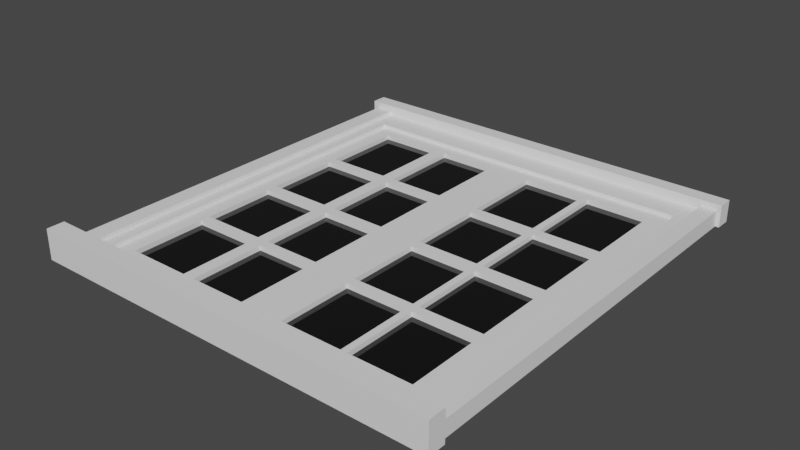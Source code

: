 # Source: Variation1.blend  (saved by Blender 2.82.7; exported with 4.5.12 LTS)
import bpy
from mathutils import Matrix  # noqa: F401  (used for matrix-valued properties, if any)

bpy.ops.wm.read_factory_settings(use_empty=True)
scene = bpy.context.scene
scene.name = 'Scene'

# ---- collections
col_collection = bpy.data.collections.new('Collection'); scene.collection.children.link(col_collection)

# ---- materials (node trees are filled in below, after node groups)
mat_frame = bpy.data.materials.new('Frame')
mat_frame.use_transparent_shadow = False
mat_glass = bpy.data.materials.new('Glass')
mat_glass.use_transparent_shadow = False

# ---- material node trees
mat_frame.use_nodes = True; mat_frame.node_tree.nodes.clear()
_N = mat_frame.node_tree.nodes; _L = mat_frame.node_tree.links
n0 = _N.new('ShaderNodeOutputMaterial'); n0.name = 'Material Output'; n0.location = (300, 300)
n1 = _N.new('ShaderNodeBsdfPrincipled'); n1.name = 'Principled BSDF'; n1.location = (10, 300)
n1.distribution = 'GGX'
n1.subsurface_method = 'BURLEY'
n1.inputs[0].default_value = (0.855, 0.855, 0.855, 1.0)
n1.inputs[3].default_value = 1.45
n1.inputs[27].default_value = (0.0, 0.0, 0.0, 1.0)
n1.inputs[28].default_value = 1.0
_L.new(n1.outputs[0], n0.inputs[0])
n0.is_active_output = True
mat_glass.use_nodes = True; mat_glass.node_tree.nodes.clear()
_N = mat_glass.node_tree.nodes; _L = mat_glass.node_tree.links
n0 = _N.new('ShaderNodeOutputMaterial'); n0.name = 'Material Output'; n0.location = (300, 300)
n1 = _N.new('ShaderNodeBsdfPrincipled'); n1.name = 'Principled BSDF'; n1.location = (10, 300)
n1.distribution = 'GGX'
n1.subsurface_method = 'BURLEY'
n1.inputs[0].default_value = (0.005605, 0.005605, 0.005605, 1.0)
n1.inputs[2].default_value = 0.0
n1.inputs[3].default_value = 1.45
n1.inputs[13].default_value = 0.5333
n1.inputs[27].default_value = (0.0, 0.0, 0.0, 1.0)
n1.inputs[28].default_value = 1.0
_L.new(n1.outputs[0], n0.inputs[0])
n0.is_active_output = True

# ---- world
world_world = bpy.data.worlds.new('World'); scene.world = world_world
world_world.use_nodes = True; world_world.node_tree.nodes.clear()
_N = world_world.node_tree.nodes; _L = world_world.node_tree.links
n0 = _N.new('ShaderNodeOutputWorld'); n0.name = 'World Output'; n0.location = (300, 300)
n1 = _N.new('ShaderNodeBackground'); n1.name = 'Background'; n1.location = (10, 300)
n1.inputs[0].default_value = (0.05088, 0.05088, 0.05088, 1.0)
_L.new(n1.outputs[0], n0.inputs[0])
n0.is_active_output = True
world_world.color = (0.05088, 0.05088, 0.05088)
world_world.use_sun_shadow = False
world_world.sun_shadow_jitter_overblur = 0.0

# ---- meshes
me_cube_001 = bpy.data.meshes.new('Cube.001')
me_cube_001.from_pydata([(-1.0, -1.0, 0.5948), (-1.0, -1.0, 1.0), (-1.0, 1.0, 0.5948), (-1.0, 1.0, 1.0), (1.0, -1.0, 0.5948), (1.0, -1.0, 1.0), (1.0, 1.0, 0.5948), (1.0, 1.0, 1.0), (-0.968, 1.0, 0.5948), (-0.968, 1.0, 1.0), (-0.968, -1.0, 0.5948), (-0.968, -1.0, 1.0), (-0.8827, 1.0, 1.0), (-0.8827, -1.0, 0.5948), (-0.8827, 1.0, 0.5948), (-0.8827, -1.0, 1.0), (-0.8188, 1.0, 1.0), (-0.8188, -1.0, 0.5948), (-0.8188, 1.0, 0.5948), (-0.8188, -1.0, 1.0), (-0.7371, 1.0, 1.0), (-0.7371, -1.0, 0.5948), (-0.7371, 1.0, 0.5948), (-0.7371, -1.0, 1.0), (-0.4309, 1.0, 1.0), (-0.4309, -1.0, 0.5948), (-0.4309, 1.0, 0.5948), (-0.4309, -1.0, 1.0), (-0.3704, 1.0, 1.0), (-0.3704, -1.0, 0.5948), (-0.3704, 1.0, 0.5948), (-0.3704, -1.0, 1.0), (-0.09351, 1.0, 1.0), (-0.09351, -1.0, 0.5948), (-0.09351, 1.0, 0.5948), (-0.09351, -1.0, 1.0), (0.1195, 1.0, 1.0), (0.1195, -1.0, 0.5948), (0.1195, 1.0, 0.5948), (0.1195, -1.0, 1.0), (0.4177, 1.0, 1.0), (0.4177, -1.0, 0.5948), (0.4177, 1.0, 0.5948), (0.4177, -1.0, 1.0), (0.4497, 1.0, 1.0), (0.4497, -1.0, 0.5948), (0.4497, 1.0, 0.5948), (0.4497, -1.0, 1.0), (0.7499, 1.0, 1.0), (0.7499, -1.0, 0.5948), (0.7499, 1.0, 0.5948), (0.7499, -1.0, 1.0), (0.8463, 1.0, 1.0), (0.8463, -1.0, 0.5948), (0.8463, 1.0, 0.5948), (0.8463, -1.0, 1.0), (0.9817, 1.0, 1.0), (0.9817, -1.0, 0.5948), (0.9817, 1.0, 0.5948), (0.9817, -1.0, 1.0), (-1.0, 0.9298, 0.5948), (-1.0, 0.9298, 1.0), (1.0, 0.9298, 0.5948), (1.0, 0.9298, 1.0), (-0.968, 0.9298, 0.5948), (-0.8827, 0.9298, 0.5948), (-0.8188, 0.9298, 0.5948), (-0.7371, 0.9298, 0.5948), (-0.4309, 0.9298, 0.5948), (-0.3704, 0.9298, 0.5948), (-0.09351, 0.9298, 0.5948), (0.1195, 0.9298, 0.5948), (0.4177, 0.9298, 0.5948), (0.4497, 0.9298, 0.5948), (0.7499, 0.9298, 0.5948), (0.8463, 0.9298, 0.5948), (0.9817, 0.9298, 0.5948), (-0.968, 0.8763, 0.5948), (-0.8827, 0.8763, 0.5948), (-0.8188, 0.8763, 0.5948), (-0.7371, 0.8763, 0.5948), (-0.4309, 0.8763, 0.5948), (-0.3704, 0.8763, 0.5948), (-0.09351, 0.8763, 0.5948), (0.1195, 0.8763, 0.5948), (0.4177, 0.8763, 0.5948), (0.4497, 0.8763, 0.5948), (0.7499, 0.8763, 0.5948), (0.8463, 0.8763, 0.5948), (0.9817, 0.8763, 0.5948), (-0.968, 0.8062, 0.5948), (-0.8827, 0.8062, 0.5948), (-0.8188, 0.8062, 1.0), (-0.8188, 0.8062, 0.5948), (-0.7371, 0.8062, 1.0), (-0.7371, 0.8062, 0.5948), (-0.4309, 0.8062, 1.0), (-0.4309, 0.8062, 0.5948), (-0.3704, 0.8062, 1.0), (-0.3704, 0.8062, 0.5948), (-0.09351, 0.8062, 1.0), (-0.09351, 0.8062, 0.5948), (0.1195, 0.8062, 1.0), (0.1195, 0.8062, 0.5948), (0.4177, 0.8062, 1.0), (0.4177, 0.8062, 0.5948), (0.4497, 0.8062, 1.0), (0.4497, 0.8062, 0.5948), (0.7499, 0.8062, 1.0), (0.7499, 0.8062, 0.5948), (0.8463, 0.8062, 1.0), (0.8463, 0.8062, 0.5948), (0.9817, 0.8062, 0.5948), (-0.968, 0.7429, 0.5948), (-0.8827, 0.7429, 0.5948), (-0.8188, 0.7429, 1.0), (-0.8188, 0.7429, 0.5948), (-0.7371, 0.7429, 1.0), (-0.7371, 0.7429, 0.5948), (-0.4309, 0.7429, 1.0), (-0.4309, 0.7429, 0.5948), (-0.3704, 0.7429, 1.0), (-0.3704, 0.7429, 0.5948), (-0.09351, 0.7429, 1.0), (-0.09351, 0.7429, 0.5948), (0.1195, 0.7429, 1.0), (0.1195, 0.7429, 0.5948), (0.4177, 0.7429, 1.0), (0.4177, 0.7429, 0.5948), (0.4497, 0.7429, 1.0), (0.4497, 0.7429, 0.5948), (0.7499, 0.7429, 1.0), (0.7499, 0.7429, 0.5948), (0.8463, 0.7429, 1.0), (0.8463, 0.7429, 0.5948), (0.9817, 0.7429, 0.5948), (-0.968, 0.369, 0.5948), (-0.8827, 0.369, 0.5948), (-0.8188, 0.369, 1.0), (-0.8188, 0.369, 0.5948), (-0.7371, 0.369, 1.0), (-0.7371, 0.369, 0.5948), (-0.4309, 0.369, 1.0), (-0.4309, 0.369, 0.5948), (-0.3704, 0.369, 1.0), (-0.3704, 0.369, 0.5948), (-0.09351, 0.369, 1.0), (-0.09351, 0.369, 0.5948), (0.1195, 0.369, 1.0), (0.1195, 0.369, 0.5948), (0.4177, 0.369, 1.0), (0.4177, 0.369, 0.5948), (0.4497, 0.369, 1.0), (0.4497, 0.369, 0.5948), (0.7499, 0.369, 1.0), (0.7499, 0.369, 0.5948), (0.8463, 0.369, 1.0), (0.8463, 0.369, 0.5948), (0.9817, 0.369, 0.5948), (-0.968, 0.3256, 0.5948), (-0.8827, 0.3256, 0.5948), (-0.8188, 0.3256, 1.0), (-0.8188, 0.3256, 0.5948), (-0.7371, 0.3256, 1.0), (-0.7371, 0.3256, 0.5948), (-0.4309, 0.3256, 1.0), (-0.4309, 0.3256, 0.5948), (-0.3704, 0.3256, 1.0), (-0.3704, 0.3256, 0.5948), (-0.09351, 0.3256, 1.0), (-0.09351, 0.3256, 0.5948), (0.1195, 0.3256, 1.0), (0.1195, 0.3256, 0.5948), (0.4177, 0.3256, 1.0), (0.4177, 0.3256, 0.5948), (0.4497, 0.3256, 1.0), (0.4497, 0.3256, 0.5948), (0.7499, 0.3256, 1.0), (0.7499, 0.3256, 0.5948), (0.8463, 0.3256, 1.0), (0.8463, 0.3256, 0.5948), (0.9817, 0.3256, 0.5948), (-0.968, -0.01416, 0.5948), (-0.8827, -0.01416, 0.5948), (-0.8188, -0.01416, 1.0), (-0.8188, -0.01416, 0.5948), (-0.7371, -0.01416, 1.0), (-0.7371, -0.01416, 0.5948), (-0.4309, -0.01416, 1.0), (-0.4309, -0.01416, 0.5948), (-0.3704, -0.01416, 1.0), (-0.3704, -0.01416, 0.5948), (-0.09351, -0.01416, 1.0), (-0.09351, -0.01416, 0.5948), (0.1195, -0.01416, 1.0), (0.1195, -0.01416, 0.5948), (0.4177, -0.01416, 1.0), (0.4177, -0.01416, 0.5948), (0.4497, -0.01416, 1.0), (0.4497, -0.01416, 0.5948), (0.7499, -0.01416, 1.0), (0.7499, -0.01416, 0.5948), (0.8463, -0.01416, 1.0), (0.8463, -0.01416, 0.5948), (0.9817, -0.01416, 0.5948), (-0.968, -0.06412, 0.5948), (-0.8827, -0.06412, 0.5948), (-0.8188, -0.06412, 1.0), (-0.8188, -0.06412, 0.5948), (-0.7371, -0.06412, 1.0), (-0.7371, -0.06412, 0.5948), (-0.4309, -0.06412, 1.0), (-0.4309, -0.06412, 0.5948), (-0.3704, -0.06412, 1.0), (-0.3704, -0.06412, 0.5948), (-0.09351, -0.06412, 1.0), (-0.09351, -0.06412, 0.5948), (0.1195, -0.06412, 1.0), (0.1195, -0.06412, 0.5948), (0.4177, -0.06412, 1.0), (0.4177, -0.06412, 0.5948), (0.4497, -0.06412, 1.0), (0.4497, -0.06412, 0.5948), (0.7499, -0.06412, 1.0), (0.7499, -0.06412, 0.5948), (0.8463, -0.06412, 1.0), (0.8463, -0.06412, 0.5948), (0.9817, -0.06412, 0.5948), (-0.968, -0.3993, 0.5948), (-0.8827, -0.3993, 0.5948), (-0.8188, -0.3993, 1.0), (-0.8188, -0.3993, 0.5948), (-0.7371, -0.3993, 1.0), (-0.7371, -0.3993, 0.5948), (-0.4309, -0.3993, 1.0), (-0.4309, -0.3993, 0.5948), (-0.3704, -0.3993, 1.0), (-0.3704, -0.3993, 0.5948), (-0.09351, -0.3993, 1.0), (-0.09351, -0.3993, 0.5948), (0.1195, -0.3993, 1.0), (0.1195, -0.3993, 0.5948), (0.4177, -0.3993, 1.0), (0.4177, -0.3993, 0.5948), (0.4497, -0.3993, 1.0), (0.4497, -0.3993, 0.5948), (0.7499, -0.3993, 1.0), (0.7499, -0.3993, 0.5948), (0.8463, -0.3993, 1.0), (0.8463, -0.3993, 0.5948), (0.9817, -0.3993, 0.5948), (-0.968, -0.4427, 0.5948), (-0.8827, -0.4427, 0.5948), (-0.8188, -0.4427, 1.0), (-0.8188, -0.4427, 0.5948), (-0.7371, -0.4427, 1.0), (-0.7371, -0.4427, 0.5948), (-0.4309, -0.4427, 1.0), (-0.4309, -0.4427, 0.5948), (-0.3704, -0.4427, 1.0), (-0.3704, -0.4427, 0.5948), (-0.09351, -0.4427, 1.0), (-0.09351, -0.4427, 0.5948), (0.1195, -0.4427, 1.0), (0.1195, -0.4427, 0.5948), (0.4177, -0.4427, 1.0), (0.4177, -0.4427, 0.5948), (0.4497, -0.4427, 1.0), (0.4497, -0.4427, 0.5948), (0.7499, -0.4427, 1.0), (0.7499, -0.4427, 0.5948), (0.8463, -0.4427, 1.0), (0.8463, -0.4427, 0.5948), (0.9817, -0.4427, 0.5948), (-0.968, -0.7844, 0.5948), (-0.8827, -0.7844, 0.5948), (-0.8188, -0.7844, 1.0), (-0.8188, -0.7844, 0.5948), (-0.7371, -0.7844, 1.0), (-0.7371, -0.7844, 0.5948), (-0.4309, -0.7844, 1.0), (-0.4309, -0.7844, 0.5948), (-0.3704, -0.7844, 1.0), (-0.3704, -0.7844, 0.5948), (-0.09351, -0.7844, 1.0), (-0.09351, -0.7844, 0.5948), (0.1195, -0.7844, 1.0), (0.1195, -0.7844, 0.5948), (0.4177, -0.7844, 1.0), (0.4177, -0.7844, 0.5948), (0.4497, -0.7844, 1.0), (0.4497, -0.7844, 0.5948), (0.7499, -0.7844, 1.0), (0.7499, -0.7844, 0.5948), (0.8463, -0.7844, 1.0), (0.8463, -0.7844, 0.5948), (0.9817, -0.7844, 0.5948), (-0.968, -0.8399, 0.5948), (-0.8827, -0.8399, 0.5948), (-0.8188, -0.8399, 1.0), (-0.8188, -0.8399, 0.5948), (-0.7371, -0.8399, 1.0), (-0.7371, -0.8399, 0.5948), (-0.4309, -0.8399, 1.0), (-0.4309, -0.8399, 0.5948), (-0.3704, -0.8399, 1.0), (-0.3704, -0.8399, 0.5948), (-0.09351, -0.8399, 1.0), (-0.09351, -0.8399, 0.5948), (0.1195, -0.8399, 1.0), (0.1195, -0.8399, 0.5948), (0.4177, -0.8399, 1.0), (0.4177, -0.8399, 0.5948), (0.4497, -0.8399, 1.0), (0.4497, -0.8399, 0.5948), (0.7499, -0.8399, 1.0), (0.7499, -0.8399, 0.5948), (0.8463, -0.8399, 1.0), (0.8463, -0.8399, 0.5948), (0.9817, -0.8399, 0.5948), (-1.0, -0.92, 0.5948), (1.0, -0.92, 1.0), (-0.968, -0.92, 0.5948), (-0.8827, -0.92, 0.5948), (-0.8188, -0.92, 0.5948), (-0.7371, -0.92, 0.5948), (-0.4309, -0.92, 0.5948), (-0.3704, -0.92, 0.5948), (-0.09351, -0.92, 0.5948), (0.1195, -0.92, 0.5948), (0.4177, -0.92, 0.5948), (0.4497, -0.92, 0.5948), (0.7499, -0.92, 0.5948), (0.8463, -0.92, 0.5948), (0.9817, -0.92, 0.5948), (-1.0, -0.92, 1.0), (1.0, -0.92, 0.5948), (0.4497, 0.7429, 0.7674), (0.7499, 0.7429, 0.7674), (0.1195, 0.7429, 0.7674), (0.4177, 0.7429, 0.7674), (-0.3704, 0.7429, 0.7674), (-0.09351, 0.7429, 0.7674), (-0.7371, 0.7429, 0.7674), (-0.4309, 0.7429, 0.7674), (-0.7371, 0.369, 0.7674), (-0.4309, 0.369, 0.7674), (-0.3704, 0.369, 0.7674), (-0.09351, 0.369, 0.7674), (0.1195, 0.369, 0.7674), (0.4177, 0.369, 0.7674), (0.4497, 0.369, 0.7674), (0.7499, 0.369, 0.7674), (0.4497, 0.3256, 0.7674), (0.7499, 0.3256, 0.7674), (0.1195, 0.3256, 0.7674), (0.4177, 0.3256, 0.7674), (-0.3704, 0.3256, 0.7674), (-0.09351, 0.3256, 0.7674), (-0.7371, 0.3256, 0.7674), (-0.4309, 0.3256, 0.7674), (-0.7371, -0.01416, 0.7674), (-0.4309, -0.01416, 0.7674), (-0.3704, -0.01416, 0.7674), (-0.09351, -0.01416, 0.7674), (0.1195, -0.01416, 0.7674), (0.4177, -0.01416, 0.7674), (0.4497, -0.01416, 0.7674), (0.7499, -0.01416, 0.7674), (0.4497, -0.06412, 0.7674), (0.7499, -0.06412, 0.7674), (0.1195, -0.06412, 0.7674), (0.4177, -0.06412, 0.7674), (-0.3704, -0.06412, 0.7674), (-0.09351, -0.06412, 0.7674), (-0.7371, -0.06412, 0.7674), (-0.4309, -0.06412, 0.7674), (-0.7371, -0.3993, 0.7674), (-0.4309, -0.3993, 0.7674), (-0.3704, -0.3993, 0.7674), (-0.09351, -0.3993, 0.7674), (0.1195, -0.3993, 0.7674), (0.4177, -0.3993, 0.7674), (0.4497, -0.3993, 0.7674), (0.7499, -0.3993, 0.7674), (0.4497, -0.4427, 0.7674), (0.7499, -0.4427, 0.7674), (0.1195, -0.4427, 0.7674), (0.4177, -0.4427, 0.7674), (-0.3704, -0.4427, 0.7674), (-0.09351, -0.4427, 0.7674), (-0.7371, -0.4427, 0.7674), (-0.4309, -0.4427, 0.7674), (-0.7371, -0.7844, 0.7674), (-0.4309, -0.7844, 0.7674), (-0.3704, -0.7844, 0.7674), (-0.09351, -0.7844, 0.7674), (0.1195, -0.7844, 0.7674), (0.4177, -0.7844, 0.7674), (0.4497, -0.7844, 0.7674), (0.7499, -0.7844, 0.7674), (-1.0, 0.9298, 1.182), (-1.0, 1.0, 1.182), (0.9817, 1.0, 1.182), (1.0, 1.0, 1.182), (1.0, -0.92, 1.182), (1.0, -1.0, 1.182), (-0.968, -1.0, 1.182), (-1.0, -1.0, 1.182), (-0.968, 1.0, 1.182), (-0.8827, -1.0, 1.182), (-0.968, -0.92, 1.182), (-0.8827, 1.0, 1.182), (-0.8188, -1.0, 1.182), (-0.8827, -0.92, 1.182), (-0.8188, 1.0, 1.182), (-0.7371, -1.0, 1.182), (-0.8188, -0.92, 1.182), (-0.7371, 1.0, 1.182), (-0.4309, -1.0, 1.182), (-0.7371, -0.92, 1.182), (-0.4309, 1.0, 1.182), (-0.3704, -1.0, 1.182), (-0.4309, -0.92, 1.182), (-0.3704, 1.0, 1.182), (-0.09351, -1.0, 1.182), (-0.3704, -0.92, 1.182), (-0.09351, 1.0, 1.182), (0.1195, -1.0, 1.182), (-0.09351, -0.92, 1.182), (0.1195, 1.0, 1.182), (0.4177, -1.0, 1.182), (0.1195, -0.92, 1.182), (0.4177, 1.0, 1.182), (0.4497, -1.0, 1.182), (0.4177, -0.92, 1.182), (0.4497, 1.0, 1.182), (0.7499, -1.0, 1.182), (0.4497, -0.92, 1.182), (0.7499, 1.0, 1.182), (0.8463, -1.0, 1.182), (0.7499, -0.92, 1.182), (0.8463, 1.0, 1.182), (0.9817, -1.0, 1.182), (0.8463, -0.92, 1.182), (0.9817, -0.92, 1.182), (1.0, 0.9298, 1.182), (-0.968, 0.9298, 1.182), (-0.8827, 0.9298, 1.182), (-0.8188, 0.9298, 1.182), (-0.7371, 0.9298, 1.182), (-0.4309, 0.9298, 1.182), (-0.3704, 0.9298, 1.182), (-0.09351, 0.9298, 1.182), (0.1195, 0.9298, 1.182), (0.4177, 0.9298, 1.182), (0.4497, 0.9298, 1.182), (0.7499, 0.9298, 1.182), (0.8463, 0.9298, 1.182), (0.9817, 0.9298, 1.182), (-0.968, 0.8763, 1.182), (-0.8827, 0.8763, 1.182), (-0.8188, 0.8763, 1.182), (-0.7371, 0.8763, 1.182), (-0.4309, 0.8763, 1.182), (-0.3704, 0.8763, 1.182), (-0.09351, 0.8763, 1.182), (0.1195, 0.8763, 1.182), (0.4177, 0.8763, 1.182), (0.4497, 0.8763, 1.182), (0.7499, 0.8763, 1.182), (0.8463, 0.8763, 1.182), (0.9817, 0.8763, 1.182), (-0.968, 0.8062, 1.182), (-0.8827, 0.8062, 1.182), (-0.8188, 0.8062, 1.182), (-0.7371, 0.8062, 1.182), (-0.4309, 0.8062, 1.182), (-0.3704, 0.8062, 1.182), (-0.09351, 0.8062, 1.182), (0.1195, 0.8062, 1.182), (0.4177, 0.8062, 1.182), (0.4497, 0.8062, 1.182), (0.7499, 0.8062, 1.182), (0.8463, 0.8062, 1.182), (0.9817, 0.8062, 1.182), (-0.968, 0.7429, 1.182), (-0.8827, 0.7429, 1.182), (-0.8188, 0.7429, 1.182), (0.8463, 0.7429, 1.182), (0.9817, 0.7429, 1.182), (-0.968, 0.369, 1.182), (-0.8827, 0.369, 1.182), (-0.8188, 0.369, 1.182), (0.8463, 0.369, 1.182), (0.9817, 0.369, 1.182), (-0.968, 0.3256, 1.182), (-0.8827, 0.3256, 1.182), (-0.8188, 0.3256, 1.182), (0.8463, 0.3256, 1.182), (0.9817, 0.3256, 1.182), (-0.968, -0.01416, 1.182), (-0.8827, -0.01416, 1.182), (-0.8188, -0.01416, 1.182), (0.8463, -0.01416, 1.182), (0.9817, -0.01416, 1.182), (-0.968, -0.06412, 1.182), (-0.8827, -0.06412, 1.182), (-0.8188, -0.06412, 1.182), (0.8463, -0.06412, 1.182), (0.9817, -0.06412, 1.182), (-0.968, -0.3993, 1.182), (-0.8827, -0.3993, 1.182), (-0.8188, -0.3993, 1.182), (0.8463, -0.3993, 1.182), (0.9817, -0.3993, 1.182), (-0.968, -0.4427, 1.182), (-0.8827, -0.4427, 1.182), (-0.8188, -0.4427, 1.182), (0.8463, -0.4427, 1.182), (0.9817, -0.4427, 1.182), (-0.968, -0.7844, 1.182), (-0.8827, -0.7844, 1.182), (-0.8188, -0.7844, 1.182), (0.8463, -0.7844, 1.182), (0.9817, -0.7844, 1.182), (-0.968, -0.8399, 1.182), (-0.8827, -0.8399, 1.182), (-0.8188, -0.8399, 1.182), (0.8463, -0.8399, 1.182), (0.9817, -0.8399, 1.182), (-1.0, -0.92, 1.182), (0.7499, -0.8399, 1.182), (0.4497, -0.8399, 1.182), (0.4177, -0.8399, 1.182), (0.1195, -0.8399, 1.182), (-0.09351, -0.8399, 1.182), (-0.3704, -0.8399, 1.182), (-0.4309, -0.8399, 1.182), (-0.7371, -0.8399, 1.182), (0.9048, 1.0, 0.5948), (0.9048, -1.0, 1.0), (0.9048, 1.0, 1.0), (0.9048, -1.0, 0.5948), (0.9048, 0.9298, 0.5948), (0.9048, 0.8763, 0.5948), (0.9048, 0.8062, 0.5948), (0.9048, 0.7429, 0.5948), (0.9048, 0.369, 0.5948), (0.9048, 0.3256, 0.5948), (0.9048, -0.01416, 0.5948), (0.9048, -0.06412, 0.5948), (0.9048, -0.3993, 0.5948), (0.9048, -0.4427, 0.5948), (0.9048, -0.7844, 0.5948), (0.9048, -0.8399, 0.5948), (0.9048, -0.92, 0.5948), (0.9048, -1.0, 1.182), (0.9048, 1.0, 1.182), (0.9048, 0.9298, 1.182), (0.9048, 0.8763, 1.182), (0.9048, 0.8062, 1.182), (0.9048, 0.7429, 1.182), (0.9048, 0.369, 1.182), (0.9048, 0.3256, 1.182), (0.9048, -0.01416, 1.182), (0.9048, -0.06412, 1.182), (0.9048, -0.3993, 1.182), (0.9048, -0.4427, 1.182), (0.9048, -0.7844, 1.182), (0.9048, -0.8399, 1.182), (0.9048, -0.92, 1.182), (-1.0, 0.9298, 1.385), (-1.0, 1.0, 1.385), (0.9817, 1.0, 1.385), (1.0, 1.0, 1.385), (1.0, -0.92, 1.385), (1.0, -1.0, 1.385), (-0.968, -1.0, 1.385), (-1.0, -1.0, 1.385), (-0.968, 1.0, 1.385), (-0.8827, -1.0, 1.385), (-0.968, -0.92, 1.385), (-0.8827, 1.0, 1.385), (-0.8188, -1.0, 1.385), (-0.8827, -0.92, 1.385), (-0.8188, 1.0, 1.385), (-0.7371, -1.0, 1.385), (-0.8188, -0.92, 1.385), (-0.7371, 1.0, 1.385), (-0.4309, -1.0, 1.385), (-0.7371, -0.92, 1.385), (-0.4309, 1.0, 1.385), (-0.3704, -1.0, 1.385), (-0.4309, -0.92, 1.385), (-0.3704, 1.0, 1.385), (-0.09351, -1.0, 1.385), (-0.3704, -0.92, 1.385), (-0.09351, 1.0, 1.385), (0.1195, -1.0, 1.385), (-0.09351, -0.92, 1.385), (0.1195, 1.0, 1.385), (0.4177, -1.0, 1.385), (0.1195, -0.92, 1.385), (0.4177, 1.0, 1.385), (0.4497, -1.0, 1.385), (0.4177, -0.92, 1.385), (0.4497, 1.0, 1.385), (0.7499, -1.0, 1.385), (0.4497, -0.92, 1.385), (0.7499, 1.0, 1.385), (0.8463, -1.0, 1.385), (0.7499, -0.92, 1.385), (0.8463, 1.0, 1.385), (0.9048, -1.0, 1.385), (0.8463, -0.92, 1.385), (0.9048, 1.0, 1.385), (0.9817, -1.0, 1.385), (0.9817, -0.92, 1.385), (1.0, 0.9298, 1.385), (-0.968, 0.9298, 1.385), (-0.8827, 0.9298, 1.385), (-0.8188, 0.9298, 1.385), (-0.7371, 0.9298, 1.385), (-0.4309, 0.9298, 1.385), (-0.3704, 0.9298, 1.385), (-0.09351, 0.9298, 1.385), (0.1195, 0.9298, 1.385), (0.4177, 0.9298, 1.385), (0.4497, 0.9298, 1.385), (0.7499, 0.9298, 1.385), (0.8463, 0.9298, 1.385), (0.9817, 0.9298, 1.385), (0.9048, 0.9298, 1.385), (-0.968, 0.8763, 1.385), (-0.8827, 0.8763, 1.385), (0.9817, 0.8763, 1.385), (0.9048, 0.8763, 1.385), (-0.968, 0.8062, 1.385), (-0.8827, 0.8062, 1.385), (0.9817, 0.8062, 1.385), (0.9048, 0.8062, 1.385), (-0.968, 0.7429, 1.385), (-0.8827, 0.7429, 1.385), (0.9817, 0.7429, 1.385), (0.9048, 0.7429, 1.385), (-0.968, 0.369, 1.385), (-0.8827, 0.369, 1.385), (0.9817, 0.369, 1.385), (0.9048, 0.369, 1.385), (-0.968, 0.3256, 1.385), (-0.8827, 0.3256, 1.385), (0.9817, 0.3256, 1.385), (0.9048, 0.3256, 1.385), (-0.968, -0.01416, 1.385), (-0.8827, -0.01416, 1.385), (0.9817, -0.01416, 1.385), (0.9048, -0.01416, 1.385), (-0.968, -0.06412, 1.385), (-0.8827, -0.06412, 1.385), (0.9817, -0.06412, 1.385), (0.9048, -0.06412, 1.385), (-0.968, -0.3993, 1.385), (-0.8827, -0.3993, 1.385), (0.9817, -0.3993, 1.385), (0.9048, -0.3993, 1.385), (-0.968, -0.4427, 1.385), (-0.8827, -0.4427, 1.385), (0.9817, -0.4427, 1.385), (0.9048, -0.4427, 1.385), (-0.968, -0.7844, 1.385), (-0.8827, -0.7844, 1.385), (0.9817, -0.7844, 1.385), (0.9048, -0.7844, 1.385), (-0.968, -0.8399, 1.385), (-0.8827, -0.8399, 1.385), (0.9817, -0.8399, 1.385), (0.9048, -0.8399, 1.385), (-1.0, -0.92, 1.385), (0.9048, -0.92, 1.385), (1.0, -0.92, 2.091), (1.0, -1.0, 2.091), (-0.968, -1.0, 2.091), (-1.0, -1.0, 2.091), (-0.8827, -1.0, 2.091), (-0.968, -0.92, 2.091), (-0.8188, -1.0, 2.091), (-0.8827, -0.92, 2.091), (-0.7371, -1.0, 2.091), (-0.8188, -0.92, 2.091), (-0.4309, -1.0, 2.091), (-0.7371, -0.92, 2.091), (-0.3704, -1.0, 2.091), (-0.4309, -0.92, 2.091), (-0.09351, -1.0, 2.091), (-0.3704, -0.92, 2.091), (0.1195, -1.0, 2.091), (-0.09351, -0.92, 2.091), (0.4177, -1.0, 2.091), (0.1195, -0.92, 2.091), (0.4497, -1.0, 2.091), (0.4177, -0.92, 2.091), (0.7499, -1.0, 2.091), (0.4497, -0.92, 2.091), (0.8463, -1.0, 2.091), (0.7499, -0.92, 2.091), (0.9048, -1.0, 2.091), (0.8463, -0.92, 2.091), (0.9817, -1.0, 2.091), (0.9817, -0.92, 2.091), (-1.0, -0.92, 2.091), (0.9048, -0.92, 2.091), (-1.0, 0.9298, 1.682), (-1.0, 1.0, 1.682), (0.9817, 1.0, 1.682), (1.0, 1.0, 1.682), (-0.968, 1.0, 1.682), (-0.8827, 1.0, 1.682), (-0.8188, 1.0, 1.682), (-0.7371, 1.0, 1.682), (-0.4309, 1.0, 1.682), (-0.3704, 1.0, 1.682), (-0.09351, 1.0, 1.682), (0.1195, 1.0, 1.682), (0.4177, 1.0, 1.682), (0.4497, 1.0, 1.682), (0.7499, 1.0, 1.682), (0.8463, 1.0, 1.682), (0.9048, 1.0, 1.682), (1.0, 0.9298, 1.682), (-0.968, 0.9298, 1.682), (-0.8827, 0.9298, 1.682), (-0.8188, 0.9298, 1.682), (-0.7371, 0.9298, 1.682), (-0.4309, 0.9298, 1.682), (-0.3704, 0.9298, 1.682), (-0.09351, 0.9298, 1.682), (0.1195, 0.9298, 1.682), (0.4177, 0.9298, 1.682), (0.4497, 0.9298, 1.682), (0.7499, 0.9298, 1.682), (0.8463, 0.9298, 1.682), (0.9817, 0.9298, 1.682), (0.9048, 0.9298, 1.682)], [], [(60, 61, 3, 2), (58, 56, 7, 6), (336, 321, 5, 4), (10, 11, 1, 0), (334, 336, 4, 57), (320, 322, 10, 0), (13, 15, 11, 10), (2, 3, 9, 8), (17, 19, 15, 13), (322, 323, 13, 10), (8, 9, 12, 14), (21, 23, 19, 17), (323, 324, 17, 13), (14, 12, 16, 18), (25, 27, 23, 21), (324, 325, 21, 17), (18, 16, 20, 22), (29, 31, 27, 25), (325, 326, 25, 21), (22, 20, 24, 26), (33, 35, 31, 29), (326, 327, 29, 25), (26, 24, 28, 30), (37, 39, 35, 33), (327, 328, 33, 29), (30, 28, 32, 34), (41, 43, 39, 37), (328, 329, 37, 33), (34, 32, 36, 38), (45, 47, 43, 41), (329, 330, 41, 37), (38, 36, 40, 42), (49, 51, 47, 45), (330, 331, 45, 41), (42, 40, 44, 46), (53, 55, 51, 49), (331, 332, 49, 45), (46, 44, 48, 50), (543, 541, 55, 53), (332, 333, 53, 49), (50, 48, 52, 54), (4, 5, 59, 57), (556, 334, 57, 543), (540, 542, 56, 58), (540, 58, 76, 544), (50, 54, 75, 74), (46, 50, 74, 73), (42, 46, 73, 72), (38, 42, 72, 71), (34, 38, 71, 70), (30, 34, 70, 69), (26, 30, 69, 68), (22, 26, 68, 67), (18, 22, 67, 66), (43, 47, 434, 431), (14, 18, 66, 65), (92, 94, 476, 475), (8, 14, 65, 64), (317, 315, 532, 529), (2, 8, 64, 60), (28, 24, 421, 424), (230, 207, 508, 513), (58, 6, 62, 76), (6, 7, 63, 62), (544, 76, 89, 545), (335, 1, 408, 531), (74, 75, 88, 87), (248, 271, 519, 514), (73, 74, 87, 86), (72, 73, 86, 85), (71, 72, 85, 84), (541, 59, 443, 557), (70, 71, 84, 83), (94, 96, 477, 476), (69, 70, 83, 82), (68, 69, 82, 81), (40, 36, 430, 433), (67, 68, 81, 80), (15, 19, 413, 410), (66, 67, 80, 79), (299, 276, 523, 528), (65, 66, 79, 78), (96, 98, 478, 477), (64, 65, 78, 77), (52, 48, 439, 442), (138, 115, 488, 493), (545, 89, 112, 546), (27, 31, 422, 419), (87, 88, 111, 109), (156, 179, 499, 494), (86, 87, 109, 107), (85, 86, 107, 105), (84, 85, 105, 103), (12, 9, 409, 412), (83, 84, 103, 101), (98, 100, 479, 478), (82, 83, 101, 99), (81, 82, 99, 97), (39, 43, 431, 428), (80, 81, 97, 95), (100, 102, 480, 479), (79, 80, 95, 93), (207, 184, 503, 508), (78, 79, 93, 91), (77, 78, 91, 90), (24, 20, 418, 421), (225, 248, 514, 509), (546, 112, 135, 547), (109, 111, 134, 132), (107, 109, 132, 130), (110, 108, 131, 133), (105, 107, 130, 128), (108, 106, 129, 131), (103, 105, 128, 126), (106, 104, 127, 129), (101, 103, 126, 124), (104, 102, 125, 127), (99, 101, 124, 122), (102, 100, 123, 125), (97, 99, 122, 120), (100, 98, 121, 123), (95, 97, 120, 118), (98, 96, 119, 121), (93, 95, 118, 116), (96, 94, 117, 119), (91, 93, 116, 114), (94, 92, 115, 117), (90, 91, 114, 113), (51, 55, 440, 437), (102, 104, 481, 480), (301, 299, 528, 539), (547, 135, 158, 548), (36, 32, 427, 430), (132, 134, 157, 155), (11, 15, 410, 407), (130, 132, 155, 153), (133, 131, 154, 156), (128, 130, 153, 151), (213, 236, 379, 373), (126, 128, 151, 149), (129, 127, 150, 152), (124, 126, 149, 147), (119, 117, 343, 344), (122, 124, 147, 145), (125, 123, 146, 148), (120, 122, 145, 143), (244, 246, 384, 383), (118, 120, 143, 141), (121, 119, 142, 144), (116, 118, 141, 139), (125, 148, 349, 339), (114, 116, 139, 137), (117, 115, 138, 140), (113, 114, 137, 136), (276, 253, 518, 523), (63, 7, 404, 446), (104, 106, 482, 481), (548, 158, 181, 549), (294, 317, 529, 524), (155, 157, 180, 178), (115, 92, 475, 488), (153, 155, 178, 176), (156, 154, 177, 179), (151, 153, 176, 174), (154, 152, 175, 177), (149, 151, 174, 172), (152, 150, 173, 175), (147, 149, 172, 170), (150, 148, 171, 173), (145, 147, 170, 168), (148, 146, 169, 171), (143, 145, 168, 166), (146, 144, 167, 169), (141, 143, 166, 164), (144, 142, 165, 167), (139, 141, 164, 162), (142, 140, 163, 165), (137, 139, 162, 160), (140, 138, 161, 163), (136, 137, 160, 159), (303, 301, 539, 538), (48, 44, 436, 439), (549, 181, 204, 550), (133, 156, 494, 489), (178, 180, 203, 201), (9, 3, 402, 409), (176, 178, 201, 199), (179, 177, 200, 202), (174, 176, 199, 197), (148, 150, 350, 349), (172, 174, 197, 195), (175, 173, 196, 198), (170, 172, 195, 193), (292, 269, 386, 400), (168, 170, 193, 191), (171, 169, 192, 194), (166, 168, 191, 189), (234, 211, 376, 378), (164, 166, 189, 187), (167, 165, 188, 190), (162, 164, 187, 185), (146, 123, 342, 348), (160, 162, 185, 183), (163, 161, 184, 186), (159, 160, 183, 182), (23, 27, 419, 416), (550, 204, 227, 551), (106, 108, 483, 482), (201, 203, 226, 224), (305, 303, 538, 537), (199, 201, 224, 222), (202, 200, 223, 225), (197, 199, 222, 220), (200, 198, 221, 223), (195, 197, 220, 218), (198, 196, 219, 221), (193, 195, 218, 216), (196, 194, 217, 219), (191, 193, 216, 214), (194, 192, 215, 217), (189, 191, 214, 212), (192, 190, 213, 215), (187, 189, 212, 210), (190, 188, 211, 213), (185, 187, 210, 208), (188, 186, 209, 211), (183, 185, 208, 206), (186, 184, 207, 209), (182, 183, 206, 205), (1, 11, 407, 408), (35, 39, 428, 425), (184, 161, 498, 503), (551, 227, 250, 552), (224, 226, 249, 247), (108, 110, 484, 483), (222, 224, 247, 245), (225, 223, 246, 248), (220, 222, 245, 243), (267, 290, 399, 385), (218, 220, 243, 241), (221, 219, 242, 244), (216, 218, 241, 239), (282, 284, 396, 395), (214, 216, 239, 237), (217, 215, 238, 240), (212, 214, 237, 235), (186, 188, 362, 361), (210, 212, 235, 233), (213, 211, 234, 236), (208, 210, 233, 231), (219, 217, 371, 372), (206, 208, 231, 229), (209, 207, 230, 232), (205, 206, 229, 228), (20, 16, 415, 418), (202, 225, 509, 504), (307, 305, 537, 536), (552, 250, 273, 553), (247, 249, 272, 270), (245, 247, 270, 268), (248, 246, 269, 271), (243, 245, 268, 266), (246, 244, 267, 269), (241, 243, 266, 264), (244, 242, 265, 267), (239, 241, 264, 262), (242, 240, 263, 265), (237, 239, 262, 260), (240, 238, 261, 263), (235, 237, 260, 258), (238, 236, 259, 261), (233, 235, 258, 256), (236, 234, 257, 259), (231, 233, 256, 254), (234, 232, 255, 257), (229, 231, 254, 252), (232, 230, 253, 255), (228, 229, 252, 251), (47, 51, 437, 434), (5, 321, 405, 406), (553, 273, 296, 554), (309, 307, 536, 535), (270, 272, 295, 293), (32, 28, 424, 427), (268, 270, 293, 291), (271, 269, 292, 294), (266, 268, 291, 289), (123, 121, 341, 342), (264, 266, 289, 287), (267, 265, 288, 290), (262, 264, 287, 285), (209, 232, 377, 375), (260, 262, 285, 283), (263, 261, 284, 286), (258, 260, 283, 281), (121, 144, 347, 341), (256, 258, 281, 279), (259, 257, 280, 282), (254, 256, 279, 277), (152, 154, 352, 351), (252, 254, 277, 275), (255, 253, 276, 278), (251, 252, 275, 274), (253, 230, 513, 518), (271, 294, 524, 519), (59, 5, 406, 443), (554, 296, 319, 555), (293, 295, 318, 316), (311, 309, 535, 534), (291, 293, 316, 314), (294, 292, 315, 317), (289, 291, 314, 312), (292, 290, 313, 315), (287, 289, 312, 310), (290, 288, 311, 313), (285, 287, 310, 308), (288, 286, 309, 311), (283, 285, 308, 306), (286, 284, 307, 309), (281, 283, 306, 304), (284, 282, 305, 307), (279, 281, 304, 302), (282, 280, 303, 305), (277, 279, 302, 300), (280, 278, 301, 303), (275, 277, 300, 298), (278, 276, 299, 301), (274, 275, 298, 297), (110, 133, 489, 484), (44, 40, 433, 436), (0, 1, 335, 320), (555, 319, 334, 556), (7, 56, 403, 404), (316, 318, 333, 332), (19, 23, 416, 413), (314, 316, 332, 331), (313, 311, 534, 533), (312, 314, 331, 330), (542, 52, 442, 558), (310, 312, 330, 329), (161, 138, 493, 498), (308, 310, 329, 328), (306, 308, 328, 327), (31, 35, 425, 422), (304, 306, 327, 326), (179, 202, 504, 499), (302, 304, 326, 325), (300, 302, 325, 324), (3, 61, 401, 402), (298, 300, 324, 323), (297, 298, 323, 322), (16, 12, 412, 415), (315, 313, 533, 532), (338, 337, 351, 352), (340, 339, 349, 350), (342, 341, 347, 348), (344, 343, 345, 346), (354, 353, 367, 368), (356, 355, 365, 366), (358, 357, 363, 364), (360, 359, 361, 362), (370, 369, 383, 384), (372, 371, 381, 382), (374, 373, 379, 380), (376, 375, 377, 378), (386, 385, 399, 400), (388, 387, 397, 398), (390, 389, 395, 396), (392, 391, 393, 394), (215, 213, 373, 374), (278, 280, 394, 393), (150, 127, 340, 350), (238, 215, 374, 380), (177, 175, 353, 354), (144, 146, 348, 347), (129, 152, 351, 337), (240, 242, 382, 381), (217, 240, 381, 371), (211, 209, 375, 376), (154, 131, 338, 352), (242, 219, 372, 382), (163, 186, 361, 359), (173, 171, 355, 356), (269, 267, 385, 386), (140, 142, 346, 345), (236, 238, 380, 379), (221, 244, 383, 369), (188, 165, 360, 362), (246, 223, 370, 384), (198, 200, 368, 367), (167, 190, 363, 357), (255, 278, 393, 391), (169, 167, 357, 358), (265, 263, 387, 388), (232, 234, 378, 377), (192, 169, 358, 364), (280, 257, 392, 394), (131, 129, 337, 338), (194, 196, 366, 365), (290, 292, 400, 399), (171, 194, 365, 355), (259, 282, 395, 389), (165, 163, 359, 360), (261, 259, 389, 390), (196, 173, 356, 366), (284, 261, 390, 396), (117, 140, 345, 343), (127, 125, 339, 340), (223, 221, 369, 370), (190, 192, 364, 363), (286, 288, 398, 397), (175, 198, 367, 353), (263, 286, 397, 387), (257, 255, 391, 392), (142, 119, 344, 346), (200, 177, 354, 368), (288, 265, 388, 398), (571, 444, 615, 679), (410, 413, 584, 581), (512, 507, 659, 663), (457, 458, 631, 630), (412, 409, 580, 583), (506, 511, 662, 658), (459, 446, 619, 632), (485, 472, 636, 640), (407, 410, 581, 578), (409, 402, 573, 580), (408, 407, 578, 579), (510, 505, 656, 660), (406, 405, 576, 577), (404, 403, 574, 575), (402, 401, 572, 573), (507, 502, 655, 659), (501, 506, 658, 654), (414, 527, 675, 585), (526, 411, 582, 674), (458, 559, 633, 631), (558, 442, 613, 616), (505, 500, 652, 656), (474, 461, 635, 639), (557, 443, 617, 614), (460, 473, 638, 634), (502, 497, 651, 655), (446, 404, 575, 619), (496, 501, 654, 650), (559, 458, 471, 560), (458, 457, 470, 471), (457, 456, 469, 470), (456, 455, 468, 469), (455, 454, 467, 468), (454, 453, 466, 467), (453, 452, 465, 466), (452, 451, 464, 465), (451, 450, 463, 464), (450, 449, 462, 463), (449, 448, 461, 462), (443, 406, 577, 617), (560, 471, 484, 561), (471, 470, 483, 484), (470, 469, 482, 483), (469, 468, 481, 482), (468, 467, 480, 481), (467, 466, 479, 480), (466, 465, 478, 479), (465, 464, 477, 478), (464, 463, 476, 477), (463, 462, 475, 476), (462, 461, 474, 475), (403, 558, 616, 574), (561, 484, 489, 562), (475, 474, 487, 488), (500, 495, 648, 652), (562, 489, 494, 563), (488, 487, 492, 493), (440, 557, 614, 611), (563, 494, 499, 564), (493, 492, 497, 498), (442, 439, 610, 613), (564, 499, 504, 565), (498, 497, 502, 503), (497, 492, 647, 651), (565, 504, 509, 566), (503, 502, 507, 508), (437, 440, 611, 608), (566, 509, 514, 567), (508, 507, 512, 513), (530, 525, 672, 676), (567, 514, 519, 568), (513, 512, 517, 518), (491, 496, 650, 646), (568, 519, 524, 569), (518, 517, 522, 523), (439, 436, 607, 610), (569, 524, 529, 570), (523, 522, 527, 528), (434, 437, 608, 605), (570, 529, 444, 571), (529, 532, 441, 444), (532, 533, 438, 441), (533, 534, 435, 438), (534, 535, 432, 435), (535, 536, 429, 432), (536, 537, 426, 429), (537, 538, 423, 426), (538, 539, 420, 423), (539, 528, 417, 420), (528, 527, 414, 417), (527, 522, 671, 675), (62, 63, 446, 459, 76), (405, 321, 336, 334, 445), (89, 76, 459, 472, 485, 490, 495, 500, 505, 510, 515, 520, 525, 530, 445, 334, 319, 296, 273, 250, 227, 204, 181, 158, 135, 112), (531, 411, 322, 320, 335), (64, 447, 401, 61, 60), (77, 90, 113, 136, 159, 182, 205, 228, 251, 274, 297, 322, 411, 526, 521, 516, 511, 506, 501, 496, 491, 486, 473, 460, 447, 64), (472, 459, 632, 636), (436, 433, 604, 607), (521, 526, 674, 670), (495, 490, 644, 648), (431, 434, 605, 602), (433, 430, 601, 604), (492, 487, 643, 647), (525, 520, 668, 672), (486, 491, 646, 642), (428, 431, 602, 599), (430, 427, 598, 601), (522, 517, 667, 671), (411, 531, 678, 582), (425, 428, 599, 596), (56, 542, 558, 403), (318, 555, 556, 333), (295, 554, 555, 318), (272, 553, 554, 295), (249, 552, 553, 272), (226, 551, 552, 249), (203, 550, 551, 226), (180, 549, 550, 203), (157, 548, 549, 180), (134, 547, 548, 157), (111, 546, 547, 134), (88, 545, 546, 111), (55, 541, 557, 440), (75, 544, 545, 88), (54, 540, 544, 75), (54, 52, 542, 540), (333, 556, 543, 53), (57, 59, 541, 543), (605, 608, 702, 700), (578, 581, 684, 682), (594, 591, 691, 693), (597, 594, 693, 695), (590, 593, 692, 690), (579, 578, 682, 683), (600, 597, 695, 697), (602, 605, 700, 698), (577, 576, 680, 681), (603, 600, 697, 699), (606, 603, 699, 701), (617, 577, 681, 708), (587, 590, 690, 688), (609, 606, 701, 703), (633, 632, 742, 743), (607, 604, 724, 725), (580, 573, 713, 716), (632, 619, 729, 742), (572, 620, 730, 712), (619, 575, 715, 729), (592, 589, 719, 720), (620, 621, 731, 730), (604, 601, 723, 724), (575, 574, 714, 715), (621, 622, 732, 731), (573, 572, 712, 713), (622, 623, 733, 732), (574, 616, 728, 714), (621, 620, 634, 635), (635, 634, 638, 639), (639, 638, 642, 643), (643, 642, 646, 647), (647, 646, 650, 651), (651, 650, 654, 655), (655, 654, 658, 659), (659, 658, 662, 663), (663, 662, 666, 667), (667, 666, 670, 671), (671, 670, 674, 675), (675, 674, 582, 585), (676, 677, 679, 618), (672, 673, 677, 676), (668, 669, 673, 672), (664, 665, 669, 668), (660, 661, 665, 664), (656, 657, 661, 660), (652, 653, 657, 656), (648, 649, 653, 652), (644, 645, 649, 648), (640, 641, 645, 644), (636, 637, 641, 640), (632, 633, 637, 636), (589, 586, 718, 719), (679, 615, 707, 711), (445, 530, 676, 618), (456, 457, 630, 629), (570, 571, 679, 677), (531, 408, 579, 678), (455, 456, 629, 628), (415, 412, 583, 586), (569, 570, 677, 673), (405, 445, 618, 576), (454, 455, 628, 627), (515, 510, 660, 664), (413, 416, 587, 584), (568, 569, 673, 669), (453, 454, 627, 626), (567, 568, 669, 665), (444, 441, 612, 615), (452, 453, 626, 625), (566, 567, 665, 661), (418, 415, 586, 589), (441, 438, 609, 612), (451, 452, 625, 624), (565, 566, 661, 657), (416, 419, 590, 587), (438, 435, 606, 609), (450, 451, 624, 623), (511, 516, 666, 662), (564, 565, 657, 653), (435, 432, 603, 606), (449, 450, 623, 622), (517, 512, 663, 667), (563, 564, 653, 649), (421, 418, 589, 592), (432, 429, 600, 603), (448, 449, 622, 621), (562, 563, 649, 645), (419, 422, 593, 590), (429, 426, 597, 600), (561, 562, 645, 641), (473, 486, 642, 638), (426, 423, 594, 597), (401, 447, 620, 572), (520, 515, 664, 668), (560, 561, 641, 637), (424, 421, 592, 595), (487, 474, 639, 643), (423, 420, 591, 594), (447, 460, 634, 620), (559, 560, 637, 633), (422, 425, 596, 593), (420, 417, 588, 591), (461, 448, 621, 635), (417, 414, 585, 588), (427, 424, 595, 598), (490, 485, 640, 644), (516, 521, 670, 666), (685, 710, 683, 682), (687, 685, 682, 684), (689, 687, 684, 686), (691, 689, 686, 688), (693, 691, 688, 690), (695, 693, 690, 692), (697, 695, 692, 694), (699, 697, 694, 696), (701, 699, 696, 698), (703, 701, 698, 700), (705, 703, 700, 702), (707, 705, 702, 704), (711, 707, 704, 706), (680, 709, 708, 681), (709, 711, 706, 708), (591, 588, 689, 691), (593, 596, 694, 692), (588, 585, 687, 689), (585, 582, 685, 687), (581, 584, 686, 684), (608, 611, 704, 702), (678, 579, 683, 710), (582, 678, 710, 685), (576, 618, 709, 680), (596, 599, 696, 694), (614, 617, 708, 706), (618, 679, 711, 709), (584, 587, 688, 686), (611, 614, 706, 704), (615, 612, 705, 707), (612, 609, 703, 705), (599, 602, 698, 696), (715, 714, 742, 729), (728, 727, 741, 743), (727, 726, 740, 741), (726, 725, 739, 740), (725, 724, 738, 739), (724, 723, 737, 738), (723, 722, 736, 737), (722, 721, 735, 736), (721, 720, 734, 735), (720, 719, 733, 734), (719, 718, 732, 733), (718, 717, 731, 732), (717, 716, 730, 731), (716, 713, 712, 730), (714, 728, 743, 742), (630, 631, 741, 740), (595, 592, 720, 721), (629, 630, 740, 739), (583, 580, 716, 717), (610, 607, 725, 726), (628, 629, 739, 738), (627, 628, 738, 737), (598, 595, 721, 722), (626, 627, 737, 736), (586, 583, 717, 718), (613, 610, 726, 727), (625, 626, 736, 735), (616, 613, 727, 728), (624, 625, 735, 734), (601, 598, 722, 723), (631, 633, 743, 741), (623, 624, 734, 733)])
me_cube_001.polygons.foreach_set('material_index', [0, 0, 0, 0, 0, 0, 0, 0, 0, 0, 0, 0, 0, 0, 0, 0, 0, 0, 0, 0, 0, 0, 0, 0, 0, 0, 0, 0, 0, 0, 0, 0, 0, 0, 0, 0, 0, 0, 0, 0, 0, 0, 0, 0, 0, 0, 0, 0, 0, 0, 0, 0, 0, 0, 0, 0, 0, 0, 0, 0, 0, 0, 0, 0, 0, 0, 0, 0, 0, 0, 0, 0, 0, 0, 0, 0, 0, 0, 0, 0, 0, 0, 0, 0, 0, 0, 0, 0, 0, 0, 0, 0, 0, 0, 0, 0, 0, 0, 0, 0, 0, 0, 0, 0, 0, 0, 0, 0, 0, 0, 0, 0, 0, 0, 0, 0, 0, 0, 0, 0, 0, 0, 0, 0, 0, 0, 0, 0, 0, 0, 0, 0, 0, 0, 0, 0, 0, 0, 0, 0, 0, 0, 0, 0, 0, 0, 0, 0, 0, 0, 0, 0, 0, 0, 0, 0, 0, 0, 0, 0, 0, 0, 0, 0, 0, 0, 0, 0, 0, 0, 0, 0, 0, 0, 0, 0, 0, 0, 0, 0, 0, 0, 0, 0, 0, 0, 0, 0, 0, 0, 0, 0, 0, 0, 0, 0, 0, 0, 0, 0, 0, 0, 0, 0, 0, 0, 0, 0, 0, 0, 0, 0, 0, 0, 0, 0, 0, 0, 0, 0, 0, 0, 0, 0, 0, 0, 0, 0, 0, 0, 0, 0, 0, 0, 0, 0, 0, 0, 0, 0, 0, 0, 0, 0, 0, 0, 0, 0, 0, 0, 0, 0, 0, 0, 0, 0, 0, 0, 0, 0, 0, 0, 0, 0, 0, 0, 0, 0, 0, 0, 0, 0, 0, 0, 0, 0, 0, 0, 0, 0, 0, 0, 0, 0, 0, 0, 0, 0, 0, 0, 0, 0, 0, 0, 0, 0, 0, 0, 0, 0, 0, 0, 0, 0, 0, 0, 0, 0, 0, 0, 0, 0, 0, 0, 0, 0, 0, 0, 0, 0, 0, 0, 0, 0, 0, 0, 0, 0, 0, 0, 0, 0, 0, 0, 0, 0, 0, 0, 0, 0, 0, 0, 0, 0, 0, 0, 0, 0, 0, 0, 0, 0, 0, 1, 1, 1, 1, 1, 1, 1, 1, 1, 1, 1, 1, 1, 1, 1, 1, 0, 0, 0, 0, 0, 0, 0, 0, 0, 0, 0, 0, 0, 0, 0, 0, 0, 0, 0, 0, 0, 0, 0, 0, 0, 0, 0, 0, 0, 0, 0, 0, 0, 0, 0, 0, 0, 0, 0, 0, 0, 0, 0, 0, 0, 0, 0, 0, 0, 0, 0, 0, 0, 0, 0, 0, 0, 0, 0, 0, 0, 0, 0, 0, 0, 0, 0, 0, 0, 0, 0, 0, 0, 0, 0, 0, 0, 0, 0, 0, 0, 0, 0, 0, 0, 0, 0, 0, 0, 0, 0, 0, 0, 0, 0, 0, 0, 0, 0, 0, 0, 0, 0, 0, 0, 0, 0, 0, 0, 0, 0, 0, 0, 0, 0, 0, 0, 0, 0, 0, 0, 0, 0, 0, 0, 0, 0, 0, 0, 0, 0, 0, 0, 0, 0, 0, 0, 0, 0, 0, 0, 0, 0, 0, 0, 0, 0, 0, 0, 0, 0, 0, 0, 0, 0, 0, 0, 0, 0, 0, 0, 0, 0, 0, 0, 0, 0, 0, 0, 0, 0, 0, 0, 0, 0, 0, 0, 0, 0, 0, 0, 0, 0, 0, 0, 0, 0, 0, 0, 0, 0, 0, 0, 0, 0, 0, 0, 0, 0, 0, 0, 0, 0, 0, 0, 0, 0, 0, 0, 0, 0, 0, 0, 0, 0, 0, 0, 0, 0, 0, 0, 0, 0, 0, 0, 0, 0, 0, 0, 0, 0, 0, 0, 0, 0, 0, 0, 0, 0, 0, 0, 0, 0, 0, 0, 0, 0, 0, 0, 0, 0, 0, 0, 0, 0, 0, 0, 0, 0, 0, 0, 0, 0, 0, 0, 0, 0, 0, 0, 0, 0, 0, 0, 0, 0, 0, 0, 0, 0, 0, 0, 0, 0, 0, 0, 0, 0, 0, 0, 0, 0, 0, 0, 0, 0, 0, 0, 0, 0, 0, 0, 0, 0, 0, 0, 0, 0, 0, 0, 0, 0, 0, 0, 0, 0, 0, 0, 0, 0, 0, 0, 0, 0, 0, 0, 0, 0, 0, 0, 0, 0, 0, 0, 0, 0, 0, 0, 0, 0, 0, 0, 0, 0, 0, 0, 0, 0, 0, 0])
_uv = me_cube_001.uv_layers.new(name='UVMap')
_uv.uv.foreach_set('vector', [0.375, 0.2412, 0.625, 0.2412, 0.625, 0.25, 0.375, 0.25, 0.375, 0.4977, 0.625, 0.4977, 0.625, 0.5, 0.375, 0.5, 0.375, 0.74, 0.625, 0.74, 0.625, 0.75, 0.375, 0.75, 0.375, 0.996, 0.625, 0.996, 0.625, 1.0, 0.375, 1.0, 0.3727, 0.74, 0.375, 0.74, 0.375, 0.75, 0.3727, 0.75, 0.125, 0.74, 0.129, 0.74, 0.129, 0.75, 0.125, 0.75, 0.375, 0.9853, 0.625, 0.9853, 0.625, 0.996, 0.375, 0.996, 0.375, 0.25, 0.625, 0.25, 0.625, 0.254, 0.375, 0.254, 0.375, 0.9773, 0.625, 0.9773, 0.625, 0.9853, 0.375, 0.9853, 0.129, 0.74, 0.1397, 0.74, 0.1397, 0.75, 0.129, 0.75, 0.375, 0.254, 0.625, 0.254, 0.625, 0.2647, 0.375, 0.2647, 0.375, 0.9671, 0.625, 0.9671, 0.625, 0.9773, 0.375, 0.9773, 0.1397, 0.74, 0.1477, 0.74, 0.1477, 0.75, 0.1397, 0.75, 0.375, 0.2647, 0.625, 0.2647, 0.625, 0.2727, 0.375, 0.2727, 0.375, 0.9289, 0.625, 0.9289, 0.625, 0.9671, 0.375, 0.9671, 0.1477, 0.74, 0.1579, 0.74, 0.1579, 0.75, 0.1477, 0.75, 0.375, 0.2727, 0.625, 0.2727, 0.625, 0.2829, 0.375, 0.2829, 0.375, 0.9213, 0.625, 0.9213, 0.625, 0.9289, 0.375, 0.9289, 0.1579, 0.74, 0.1961, 0.74, 0.1961, 0.75, 0.1579, 0.75, 0.375, 0.2829, 0.625, 0.2829, 0.625, 0.3211, 0.375, 0.3211, 0.375, 0.8867, 0.625, 0.8867, 0.625, 0.9213, 0.375, 0.9213, 0.1961, 0.74, 0.2037, 0.74, 0.2037, 0.75, 0.1961, 0.75, 0.375, 0.3211, 0.625, 0.3211, 0.625, 0.3287, 0.375, 0.3287, 0.375, 0.8601, 0.625, 0.8601, 0.625, 0.8867, 0.375, 0.8867, 0.2037, 0.74, 0.2383, 0.74, 0.2383, 0.75, 0.2037, 0.75, 0.375, 0.3287, 0.625, 0.3287, 0.625, 0.3633, 0.375, 0.3633, 0.375, 0.8228, 0.625, 0.8228, 0.625, 0.8601, 0.375, 0.8601, 0.2383, 0.74, 0.2649, 0.74, 0.2649, 0.75, 0.2383, 0.75, 0.375, 0.3633, 0.625, 0.3633, 0.625, 0.3899, 0.375, 0.3899, 0.375, 0.8188, 0.625, 0.8188, 0.625, 0.8228, 0.375, 0.8228, 0.2649, 0.74, 0.3022, 0.74, 0.3022, 0.75, 0.2649, 0.75, 0.375, 0.3899, 0.625, 0.3899, 0.625, 0.4272, 0.375, 0.4272, 0.375, 0.7813, 0.625, 0.7813, 0.625, 0.8188, 0.375, 0.8188, 0.3022, 0.74, 0.3062, 0.74, 0.3062, 0.75, 0.3022, 0.75, 0.375, 0.4272, 0.625, 0.4272, 0.625, 0.4312, 0.375, 0.4312, 0.375, 0.7692, 0.625, 0.7692, 0.625, 0.7813, 0.375, 0.7813, 0.3062, 0.74, 0.3437, 0.74, 0.3437, 0.75, 0.3062, 0.75, 0.375, 0.4312, 0.625, 0.4312, 0.625, 0.4687, 0.375, 0.4687, 0.375, 0.7619, 0.625, 0.7619, 0.625, 0.7692, 0.375, 0.7692, 0.3437, 0.74, 0.3558, 0.74, 0.3558, 0.75, 0.3437, 0.75, 0.375, 0.4687, 0.625, 0.4687, 0.625, 0.4808, 0.375, 0.4808, 0.375, 0.75, 0.625, 0.75, 0.625, 0.7523, 0.375, 0.7523, 0.3631, 0.74, 0.3727, 0.74, 0.3727, 0.75, 0.3631, 0.75, 0.375, 0.4881, 0.625, 0.4881, 0.625, 0.4977, 0.375, 0.4977, 0.3631, 0.5, 0.3727, 0.5, 0.3727, 0.5088, 0.3631, 0.5088, 0.3437, 0.5, 0.3558, 0.5, 0.3558, 0.5088, 0.3437, 0.5088, 0.3062, 0.5, 0.3437, 0.5, 0.3437, 0.5088, 0.3062, 0.5088, 0.3022, 0.5, 0.3062, 0.5, 0.3062, 0.5088, 0.3022, 0.5088, 0.2649, 0.5, 0.3022, 0.5, 0.3022, 0.5088, 0.2649, 0.5088, 0.2383, 0.5, 0.2649, 0.5, 0.2649, 0.5088, 0.2383, 0.5088, 0.2037, 0.5, 0.2383, 0.5, 0.2383, 0.5088, 0.2037, 0.5088, 0.1961, 0.5, 0.2037, 0.5, 0.2037, 0.5088, 0.1961, 0.5088, 0.1579, 0.5, 0.1961, 0.5, 0.1961, 0.5088, 0.1579, 0.5088, 0.1477, 0.5, 0.1579, 0.5, 0.1579, 0.5088, 0.1477, 0.5088, 0.625, 0.8228, 0.625, 0.8188, 0.625, 0.8188, 0.625, 0.8228, 0.1397, 0.5, 0.1477, 0.5, 0.1477, 0.5088, 0.1397, 0.5088, 0.8523, 0.5242, 0.8421, 0.5242, 0.8421, 0.5242, 0.8523, 0.5242, 0.129, 0.5, 0.1397, 0.5, 0.1397, 0.5088, 0.129, 0.5088, 0.6442, 0.73, 0.6563, 0.73, 0.6563, 0.73, 0.6442, 0.73, 0.125, 0.5, 0.129, 0.5, 0.129, 0.5088, 0.125, 0.5088, 0.625, 0.3287, 0.625, 0.3211, 0.625, 0.3211, 0.625, 0.3287, 0.8523, 0.6749, 0.8523, 0.633, 0.8523, 0.633, 0.8523, 0.6749, 0.3727, 0.5, 0.375, 0.5, 0.375, 0.5088, 0.3727, 0.5088, 0.375, 0.5, 0.625, 0.5, 0.625, 0.5088, 0.375, 0.5088, 0.3631, 0.5088, 0.3727, 0.5088, 0.3727, 0.5155, 0.3631, 0.5155, 0.625, 0.01001, 0.625, 0.0, 0.625, 0.0, 0.625, 0.01001, 0.3437, 0.5088, 0.3558, 0.5088, 0.3558, 0.5155, 0.3437, 0.5155, 0.6442, 0.6749, 0.6442, 0.6803, 0.6442, 0.6803, 0.6442, 0.6749, 0.3062, 0.5088, 0.3437, 0.5088, 0.3437, 0.5155, 0.3062, 0.5155, 0.3022, 0.5088, 0.3062, 0.5088, 0.3062, 0.5155, 0.3022, 0.5155, 0.2649, 0.5088, 0.3022, 0.5088, 0.3022, 0.5155, 0.2649, 0.5155, 0.625, 0.7619, 0.625, 0.7523, 0.625, 0.7523, 0.625, 0.7619, 0.2383, 0.5088, 0.2649, 0.5088, 0.2649, 0.5155, 0.2383, 0.5155, 0.8421, 0.5242, 0.8039, 0.5242, 0.8039, 0.5242, 0.8421, 0.5242, 0.2037, 0.5088, 0.2383, 0.5088, 0.2383, 0.5155, 0.2037, 0.5155, 0.1961, 0.5088, 0.2037, 0.5088, 0.2037, 0.5155, 0.1961, 0.5155, 0.625, 0.4272, 0.625, 0.3899, 0.625, 0.3899, 0.625, 0.4272, 0.1579, 0.5088, 0.1961, 0.5088, 0.1961, 0.5155, 0.1579, 0.5155, 0.625, 0.9853, 0.625, 0.9773, 0.625, 0.9773, 0.625, 0.9853, 0.1477, 0.5088, 0.1579, 0.5088, 0.1579, 0.5155, 0.1477, 0.5155, 0.8523, 0.73, 0.8523, 0.723, 0.8523, 0.723, 0.8523, 0.73, 0.1397, 0.5088, 0.1477, 0.5088, 0.1477, 0.5155, 0.1397, 0.5155, 0.8039, 0.5242, 0.7963, 0.5242, 0.7963, 0.5242, 0.8039, 0.5242, 0.129, 0.5088, 0.1397, 0.5088, 0.1397, 0.5155, 0.129, 0.5155, 0.625, 0.4808, 0.625, 0.4687, 0.625, 0.4687, 0.625, 0.4808, 0.8523, 0.5789, 0.8523, 0.5321, 0.8523, 0.5321, 0.8523, 0.5789, 0.3631, 0.5155, 0.3727, 0.5155, 0.3727, 0.5242, 0.3631, 0.5242, 0.625, 0.9289, 0.625, 0.9213, 0.625, 0.9213, 0.625, 0.9289, 0.3437, 0.5155, 0.3558, 0.5155, 0.3558, 0.5242, 0.3437, 0.5242, 0.6442, 0.5789, 0.6442, 0.5843, 0.6442, 0.5843, 0.6442, 0.5789, 0.3062, 0.5155, 0.3437, 0.5155, 0.3437, 0.5242, 0.3062, 0.5242, 0.3022, 0.5155, 0.3062, 0.5155, 0.3062, 0.5242, 0.3022, 0.5242, 0.2649, 0.5155, 0.3022, 0.5155, 0.3022, 0.5242, 0.2649, 0.5242, 0.625, 0.2647, 0.625, 0.254, 0.625, 0.254, 0.625, 0.2647, 0.2383, 0.5155, 0.2649, 0.5155, 0.2649, 0.5242, 0.2383, 0.5242, 0.7963, 0.5242, 0.7617, 0.5242, 0.7617, 0.5242, 0.7963, 0.5242, 0.2037, 0.5155, 0.2383, 0.5155, 0.2383, 0.5242, 0.2037, 0.5242, 0.1961, 0.5155, 0.2037, 0.5155, 0.2037, 0.5242, 0.1961, 0.5242, 0.625, 0.8601, 0.625, 0.8228, 0.625, 0.8228, 0.625, 0.8601, 0.1579, 0.5155, 0.1961, 0.5155, 0.1961, 0.5242, 0.1579, 0.5242, 0.7617, 0.5242, 0.7351, 0.5242, 0.7351, 0.5242, 0.7617, 0.5242, 0.1477, 0.5155, 0.1579, 0.5155, 0.1579, 0.5242, 0.1477, 0.5242, 0.8523, 0.633, 0.8523, 0.6268, 0.8523, 0.6268, 0.8523, 0.633, 0.1397, 0.5155, 0.1477, 0.5155, 0.1477, 0.5242, 0.1397, 0.5242, 0.129, 0.5155, 0.1397, 0.5155, 0.1397, 0.5242, 0.129, 0.5242, 0.625, 0.3211, 0.625, 0.2829, 0.625, 0.2829, 0.625, 0.3211, 0.6442, 0.633, 0.6442, 0.6749, 0.6442, 0.6749, 0.6442, 0.633, 0.3631, 0.5242, 0.3727, 0.5242, 0.3727, 0.5321, 0.3631, 0.5321, 0.3437, 0.5242, 0.3558, 0.5242, 0.3558, 0.5321, 0.3437, 0.5321, 0.3062, 0.5242, 0.3437, 0.5242, 0.3437, 0.5321, 0.3062, 0.5321, 0.6442, 0.5242, 0.6563, 0.5242, 0.6563, 0.5321, 0.6442, 0.5321, 0.3022, 0.5242, 0.3062, 0.5242, 0.3062, 0.5321, 0.3022, 0.5321, 0.6563, 0.5242, 0.6938, 0.5242, 0.6938, 0.5321, 0.6563, 0.5321, 0.2649, 0.5242, 0.3022, 0.5242, 0.3022, 0.5321, 0.2649, 0.5321, 0.6938, 0.5242, 0.6978, 0.5242, 0.6978, 0.5321, 0.6938, 0.5321, 0.2383, 0.5242, 0.2649, 0.5242, 0.2649, 0.5321, 0.2383, 0.5321, 0.6978, 0.5242, 0.7351, 0.5242, 0.7351, 0.5321, 0.6978, 0.5321, 0.2037, 0.5242, 0.2383, 0.5242, 0.2383, 0.5321, 0.2037, 0.5321, 0.7351, 0.5242, 0.7617, 0.5242, 0.7617, 0.5321, 0.7351, 0.5321, 0.1961, 0.5242, 0.2037, 0.5242, 0.2037, 0.5321, 0.1961, 0.5321, 0.7617, 0.5242, 0.7963, 0.5242, 0.7963, 0.5321, 0.7617, 0.5321, 0.1579, 0.5242, 0.1961, 0.5242, 0.1961, 0.5321, 0.1579, 0.5321, 0.7963, 0.5242, 0.8039, 0.5242, 0.8039, 0.5321, 0.7963, 0.5321, 0.1477, 0.5242, 0.1579, 0.5242, 0.1579, 0.5321, 0.1477, 0.5321, 0.8039, 0.5242, 0.8421, 0.5242, 0.8421, 0.5321, 0.8039, 0.5321, 0.1397, 0.5242, 0.1477, 0.5242, 0.1477, 0.5321, 0.1397, 0.5321, 0.8421, 0.5242, 0.8523, 0.5242, 0.8523, 0.5321, 0.8421, 0.5321, 0.129, 0.5242, 0.1397, 0.5242, 0.1397, 0.5321, 0.129, 0.5321, 0.625, 0.7813, 0.625, 0.7692, 0.625, 0.7692, 0.625, 0.7813, 0.7351, 0.5242, 0.6978, 0.5242, 0.6978, 0.5242, 0.7351, 0.5242, 0.8421, 0.73, 0.8523, 0.73, 0.8523, 0.73, 0.8421, 0.73, 0.3631, 0.5321, 0.3727, 0.5321, 0.3727, 0.5789, 0.3631, 0.5789, 0.625, 0.3899, 0.625, 0.3633, 0.625, 0.3633, 0.625, 0.3899, 0.3437, 0.5321, 0.3558, 0.5321, 0.3558, 0.5789, 0.3437, 0.5789, 0.625, 0.996, 0.625, 0.9853, 0.625, 0.9853, 0.625, 0.996, 0.3062, 0.5321, 0.3437, 0.5321, 0.3437, 0.5789, 0.3062, 0.5789, 0.6442, 0.5321, 0.6563, 0.5321, 0.6563, 0.5789, 0.6442, 0.5789, 0.3022, 0.5321, 0.3062, 0.5321, 0.3062, 0.5789, 0.3022, 0.5789, 0.7963, 0.633, 0.7963, 0.6749, 0.7963, 0.6749, 0.7963, 0.633, 0.2649, 0.5321, 0.3022, 0.5321, 0.3022, 0.5789, 0.2649, 0.5789, 0.6938, 0.5321, 0.6978, 0.5321, 0.6978, 0.5789, 0.6938, 0.5789, 0.2383, 0.5321, 0.2649, 0.5321, 0.2649, 0.5789, 0.2383, 0.5789, 0.8039, 0.5321, 0.8421, 0.5321, 0.8421, 0.5321, 0.8039, 0.5321, 0.2037, 0.5321, 0.2383, 0.5321, 0.2383, 0.5789, 0.2037, 0.5789, 0.7351, 0.5321, 0.7617, 0.5321, 0.7617, 0.5789, 0.7351, 0.5789, 0.1961, 0.5321, 0.2037, 0.5321, 0.2037, 0.5789, 0.1961, 0.5789, 0.6938, 0.6749, 0.6563, 0.6749, 0.6563, 0.6749, 0.6938, 0.6749, 0.1579, 0.5321, 0.1961, 0.5321, 0.1961, 0.5789, 0.1579, 0.5789, 0.7963, 0.5321, 0.8039, 0.5321, 0.8039, 0.5789, 0.7963, 0.5789, 0.1477, 0.5321, 0.1579, 0.5321, 0.1579, 0.5789, 0.1477, 0.5789, 0.7351, 0.5321, 0.7351, 0.5789, 0.7351, 0.5789, 0.7351, 0.5321, 0.1397, 0.5321, 0.1477, 0.5321, 0.1477, 0.5789, 0.1397, 0.5789, 0.8421, 0.5321, 0.8523, 0.5321, 0.8523, 0.5789, 0.8421, 0.5789, 0.129, 0.5321, 0.1397, 0.5321, 0.1397, 0.5789, 0.129, 0.5789, 0.8523, 0.723, 0.8523, 0.6803, 0.8523, 0.6803, 0.8523, 0.723, 0.625, 0.5088, 0.625, 0.5, 0.625, 0.5, 0.625, 0.5088, 0.6978, 0.5242, 0.6938, 0.5242, 0.6938, 0.5242, 0.6978, 0.5242, 0.3631, 0.5789, 0.3727, 0.5789, 0.3727, 0.5843, 0.3631, 0.5843, 0.6442, 0.723, 0.6442, 0.73, 0.6442, 0.73, 0.6442, 0.723, 0.3437, 0.5789, 0.3558, 0.5789, 0.3558, 0.5843, 0.3437, 0.5843, 0.8523, 0.5321, 0.8523, 0.5242, 0.8523, 0.5242, 0.8523, 0.5321, 0.3062, 0.5789, 0.3437, 0.5789, 0.3437, 0.5843, 0.3062, 0.5843, 0.6442, 0.5789, 0.6563, 0.5789, 0.6563, 0.5843, 0.6442, 0.5843, 0.3022, 0.5789, 0.3062, 0.5789, 0.3062, 0.5843, 0.3022, 0.5843, 0.6563, 0.5789, 0.6938, 0.5789, 0.6938, 0.5843, 0.6563, 0.5843, 0.2649, 0.5789, 0.3022, 0.5789, 0.3022, 0.5843, 0.2649, 0.5843, 0.6938, 0.5789, 0.6978, 0.5789, 0.6978, 0.5843, 0.6938, 0.5843, 0.2383, 0.5789, 0.2649, 0.5789, 0.2649, 0.5843, 0.2383, 0.5843, 0.6978, 0.5789, 0.7351, 0.5789, 0.7351, 0.5843, 0.6978, 0.5843, 0.2037, 0.5789, 0.2383, 0.5789, 0.2383, 0.5843, 0.2037, 0.5843, 0.7351, 0.5789, 0.7617, 0.5789, 0.7617, 0.5843, 0.7351, 0.5843, 0.1961, 0.5789, 0.2037, 0.5789, 0.2037, 0.5843, 0.1961, 0.5843, 0.7617, 0.5789, 0.7963, 0.5789, 0.7963, 0.5843, 0.7617, 0.5843, 0.1579, 0.5789, 0.1961, 0.5789, 0.1961, 0.5843, 0.1579, 0.5843, 0.7963, 0.5789, 0.8039, 0.5789, 0.8039, 0.5843, 0.7963, 0.5843, 0.1477, 0.5789, 0.1579, 0.5789, 0.1579, 0.5843, 0.1477, 0.5843, 0.8039, 0.5789, 0.8421, 0.5789, 0.8421, 0.5843, 0.8039, 0.5843, 0.1397, 0.5789, 0.1477, 0.5789, 0.1477, 0.5843, 0.1397, 0.5843, 0.8421, 0.5789, 0.8523, 0.5789, 0.8523, 0.5843, 0.8421, 0.5843, 0.129, 0.5789, 0.1397, 0.5789, 0.1397, 0.5843, 0.129, 0.5843, 0.8039, 0.73, 0.8421, 0.73, 0.8421, 0.73, 0.8039, 0.73, 0.625, 0.4687, 0.625, 0.4312, 0.625, 0.4312, 0.625, 0.4687, 0.3631, 0.5843, 0.3727, 0.5843, 0.3727, 0.6268, 0.3631, 0.6268, 0.6442, 0.5321, 0.6442, 0.5789, 0.6442, 0.5789, 0.6442, 0.5321, 0.3437, 0.5843, 0.3558, 0.5843, 0.3558, 0.6268, 0.3437, 0.6268, 0.625, 0.254, 0.625, 0.25, 0.625, 0.25, 0.625, 0.254, 0.3062, 0.5843, 0.3437, 0.5843, 0.3437, 0.6268, 0.3062, 0.6268, 0.6442, 0.5843, 0.6563, 0.5843, 0.6563, 0.6268, 0.6442, 0.6268, 0.3022, 0.5843, 0.3062, 0.5843, 0.3062, 0.6268, 0.3022, 0.6268, 0.7351, 0.5789, 0.6978, 0.5789, 0.6978, 0.5789, 0.7351, 0.5789, 0.2649, 0.5843, 0.3022, 0.5843, 0.3022, 0.6268, 0.2649, 0.6268, 0.6938, 0.5843, 0.6978, 0.5843, 0.6978, 0.6268, 0.6938, 0.6268, 0.2383, 0.5843, 0.2649, 0.5843, 0.2649, 0.6268, 0.2383, 0.6268, 0.6563, 0.723, 0.6563, 0.6803, 0.6563, 0.6803, 0.6563, 0.723, 0.2037, 0.5843, 0.2383, 0.5843, 0.2383, 0.6268, 0.2037, 0.6268, 0.7351, 0.5843, 0.7617, 0.5843, 0.7617, 0.6268, 0.7351, 0.6268, 0.1961, 0.5843, 0.2037, 0.5843, 0.2037, 0.6268, 0.1961, 0.6268, 0.8039, 0.6749, 0.8039, 0.633, 0.8039, 0.633, 0.8039, 0.6749, 0.1579, 0.5843, 0.1961, 0.5843, 0.1961, 0.6268, 0.1579, 0.6268, 0.7963, 0.5843, 0.8039, 0.5843, 0.8039, 0.6268, 0.7963, 0.6268, 0.1477, 0.5843, 0.1579, 0.5843, 0.1579, 0.6268, 0.1477, 0.6268, 0.7617, 0.5789, 0.7617, 0.5321, 0.7617, 0.5321, 0.7617, 0.5789, 0.1397, 0.5843, 0.1477, 0.5843, 0.1477, 0.6268, 0.1397, 0.6268, 0.8421, 0.5843, 0.8523, 0.5843, 0.8523, 0.6268, 0.8421, 0.6268, 0.129, 0.5843, 0.1397, 0.5843, 0.1397, 0.6268, 0.129, 0.6268, 0.625, 0.9671, 0.625, 0.9289, 0.625, 0.9289, 0.625, 0.9671, 0.3631, 0.6268, 0.3727, 0.6268, 0.3727, 0.633, 0.3631, 0.633, 0.6938, 0.5242, 0.6563, 0.5242, 0.6563, 0.5242, 0.6938, 0.5242, 0.3437, 0.6268, 0.3558, 0.6268, 0.3558, 0.633, 0.3437, 0.633, 0.7963, 0.73, 0.8039, 0.73, 0.8039, 0.73, 0.7963, 0.73, 0.3062, 0.6268, 0.3437, 0.6268, 0.3437, 0.633, 0.3062, 0.633, 0.6442, 0.6268, 0.6563, 0.6268, 0.6563, 0.633, 0.6442, 0.633, 0.3022, 0.6268, 0.3062, 0.6268, 0.3062, 0.633, 0.3022, 0.633, 0.6563, 0.6268, 0.6938, 0.6268, 0.6938, 0.633, 0.6563, 0.633, 0.2649, 0.6268, 0.3022, 0.6268, 0.3022, 0.633, 0.2649, 0.633, 0.6938, 0.6268, 0.6978, 0.6268, 0.6978, 0.633, 0.6938, 0.633, 0.2383, 0.6268, 0.2649, 0.6268, 0.2649, 0.633, 0.2383, 0.633, 0.6978, 0.6268, 0.7351, 0.6268, 0.7351, 0.633, 0.6978, 0.633, 0.2037, 0.6268, 0.2383, 0.6268, 0.2383, 0.633, 0.2037, 0.633, 0.7351, 0.6268, 0.7617, 0.6268, 0.7617, 0.633, 0.7351, 0.633, 0.1961, 0.6268, 0.2037, 0.6268, 0.2037, 0.633, 0.1961, 0.633, 0.7617, 0.6268, 0.7963, 0.6268, 0.7963, 0.633, 0.7617, 0.633, 0.1579, 0.6268, 0.1961, 0.6268, 0.1961, 0.633, 0.1579, 0.633, 0.7963, 0.6268, 0.8039, 0.6268, 0.8039, 0.633, 0.7963, 0.633, 0.1477, 0.6268, 0.1579, 0.6268, 0.1579, 0.633, 0.1477, 0.633, 0.8039, 0.6268, 0.8421, 0.6268, 0.8421, 0.633, 0.8039, 0.633, 0.1397, 0.6268, 0.1477, 0.6268, 0.1477, 0.633, 0.1397, 0.633, 0.8421, 0.6268, 0.8523, 0.6268, 0.8523, 0.633, 0.8421, 0.633, 0.129, 0.6268, 0.1397, 0.6268, 0.1397, 0.633, 0.129, 0.633, 0.625, 1.0, 0.625, 0.996, 0.625, 0.996, 0.625, 1.0, 0.625, 0.8867, 0.625, 0.8601, 0.625, 0.8601, 0.625, 0.8867, 0.8523, 0.6268, 0.8523, 0.5843, 0.8523, 0.5843, 0.8523, 0.6268, 0.3631, 0.633, 0.3727, 0.633, 0.3727, 0.6749, 0.3631, 0.6749, 0.3437, 0.633, 0.3558, 0.633, 0.3558, 0.6749, 0.3437, 0.6749, 0.6563, 0.5242, 0.6442, 0.5242, 0.6442, 0.5242, 0.6563, 0.5242, 0.3062, 0.633, 0.3437, 0.633, 0.3437, 0.6749, 0.3062, 0.6749, 0.6442, 0.633, 0.6563, 0.633, 0.6563, 0.6749, 0.6442, 0.6749, 0.3022, 0.633, 0.3062, 0.633, 0.3062, 0.6749, 0.3022, 0.6749, 0.6938, 0.6803, 0.6938, 0.723, 0.6938, 0.723, 0.6938, 0.6803, 0.2649, 0.633, 0.3022, 0.633, 0.3022, 0.6749, 0.2649, 0.6749, 0.6938, 0.633, 0.6978, 0.633, 0.6978, 0.6749, 0.6938, 0.6749, 0.2383, 0.633, 0.2649, 0.633, 0.2649, 0.6749, 0.2383, 0.6749, 0.7963, 0.723, 0.7617, 0.723, 0.7617, 0.723, 0.7963, 0.723, 0.2037, 0.633, 0.2383, 0.633, 0.2383, 0.6749, 0.2037, 0.6749, 0.7351, 0.633, 0.7617, 0.633, 0.7617, 0.6749, 0.7351, 0.6749, 0.1961, 0.633, 0.2037, 0.633, 0.2037, 0.6749, 0.1961, 0.6749, 0.8421, 0.6268, 0.8039, 0.6268, 0.8039, 0.6268, 0.8421, 0.6268, 0.1579, 0.633, 0.1961, 0.633, 0.1961, 0.6749, 0.1579, 0.6749, 0.7963, 0.633, 0.8039, 0.633, 0.8039, 0.6749, 0.7963, 0.6749, 0.1477, 0.633, 0.1579, 0.633, 0.1579, 0.6749, 0.1477, 0.6749, 0.6978, 0.633, 0.7351, 0.633, 0.7351, 0.633, 0.6978, 0.633, 0.1397, 0.633, 0.1477, 0.633, 0.1477, 0.6749, 0.1397, 0.6749, 0.8421, 0.633, 0.8523, 0.633, 0.8523, 0.6749, 0.8421, 0.6749, 0.129, 0.633, 0.1397, 0.633, 0.1397, 0.6749, 0.129, 0.6749, 0.625, 0.2829, 0.625, 0.2727, 0.625, 0.2727, 0.625, 0.2829, 0.6442, 0.6268, 0.6442, 0.633, 0.6442, 0.633, 0.6442, 0.6268, 0.7617, 0.73, 0.7963, 0.73, 0.7963, 0.73, 0.7617, 0.73, 0.3631, 0.6749, 0.3727, 0.6749, 0.3727, 0.6803, 0.3631, 0.6803, 0.3437, 0.6749, 0.3558, 0.6749, 0.3558, 0.6803, 0.3437, 0.6803, 0.3062, 0.6749, 0.3437, 0.6749, 0.3437, 0.6803, 0.3062, 0.6803, 0.6442, 0.6749, 0.6563, 0.6749, 0.6563, 0.6803, 0.6442, 0.6803, 0.3022, 0.6749, 0.3062, 0.6749, 0.3062, 0.6803, 0.3022, 0.6803, 0.6563, 0.6749, 0.6938, 0.6749, 0.6938, 0.6803, 0.6563, 0.6803, 0.2649, 0.6749, 0.3022, 0.6749, 0.3022, 0.6803, 0.2649, 0.6803, 0.6938, 0.6749, 0.6978, 0.6749, 0.6978, 0.6803, 0.6938, 0.6803, 0.2383, 0.6749, 0.2649, 0.6749, 0.2649, 0.6803, 0.2383, 0.6803, 0.6978, 0.6749, 0.7351, 0.6749, 0.7351, 0.6803, 0.6978, 0.6803, 0.2037, 0.6749, 0.2383, 0.6749, 0.2383, 0.6803, 0.2037, 0.6803, 0.7351, 0.6749, 0.7617, 0.6749, 0.7617, 0.6803, 0.7351, 0.6803, 0.1961, 0.6749, 0.2037, 0.6749, 0.2037, 0.6803, 0.1961, 0.6803, 0.7617, 0.6749, 0.7963, 0.6749, 0.7963, 0.6803, 0.7617, 0.6803, 0.1579, 0.6749, 0.1961, 0.6749, 0.1961, 0.6803, 0.1579, 0.6803, 0.7963, 0.6749, 0.8039, 0.6749, 0.8039, 0.6803, 0.7963, 0.6803, 0.1477, 0.6749, 0.1579, 0.6749, 0.1579, 0.6803, 0.1477, 0.6803, 0.8039, 0.6749, 0.8421, 0.6749, 0.8421, 0.6803, 0.8039, 0.6803, 0.1397, 0.6749, 0.1477, 0.6749, 0.1477, 0.6803, 0.1397, 0.6803, 0.8421, 0.6749, 0.8523, 0.6749, 0.8523, 0.6803, 0.8421, 0.6803, 0.129, 0.6749, 0.1397, 0.6749, 0.1397, 0.6803, 0.129, 0.6803, 0.625, 0.8188, 0.625, 0.7813, 0.625, 0.7813, 0.625, 0.8188, 0.625, 0.75, 0.625, 0.74, 0.625, 0.74, 0.625, 0.75, 0.3631, 0.6803, 0.3727, 0.6803, 0.3727, 0.723, 0.3631, 0.723, 0.7351, 0.73, 0.7617, 0.73, 0.7617, 0.73, 0.7351, 0.73, 0.3437, 0.6803, 0.3558, 0.6803, 0.3558, 0.723, 0.3437, 0.723, 0.625, 0.3633, 0.625, 0.3287, 0.625, 0.3287, 0.625, 0.3633, 0.3062, 0.6803, 0.3437, 0.6803, 0.3437, 0.723, 0.3062, 0.723, 0.6442, 0.6803, 0.6563, 0.6803, 0.6563, 0.723, 0.6442, 0.723, 0.3022, 0.6803, 0.3062, 0.6803, 0.3062, 0.723, 0.3022, 0.723, 0.7617, 0.5321, 0.7963, 0.5321, 0.7963, 0.5321, 0.7617, 0.5321, 0.2649, 0.6803, 0.3022, 0.6803, 0.3022, 0.723, 0.2649, 0.723, 0.6938, 0.6803, 0.6978, 0.6803, 0.6978, 0.723, 0.6938, 0.723, 0.2383, 0.6803, 0.2649, 0.6803, 0.2649, 0.723, 0.2383, 0.723, 0.8421, 0.633, 0.8421, 0.6749, 0.8421, 0.6749, 0.8421, 0.633, 0.2037, 0.6803, 0.2383, 0.6803, 0.2383, 0.723, 0.2037, 0.723, 0.7351, 0.6803, 0.7617, 0.6803, 0.7617, 0.723, 0.7351, 0.723, 0.1961, 0.6803, 0.2037, 0.6803, 0.2037, 0.723, 0.1961, 0.723, 0.7963, 0.5321, 0.7963, 0.5789, 0.7963, 0.5789, 0.7963, 0.5321, 0.1579, 0.6803, 0.1961, 0.6803, 0.1961, 0.723, 0.1579, 0.723, 0.7963, 0.6803, 0.8039, 0.6803, 0.8039, 0.723, 0.7963, 0.723, 0.1477, 0.6803, 0.1579, 0.6803, 0.1579, 0.723, 0.1477, 0.723, 0.6938, 0.5789, 0.6563, 0.5789, 0.6563, 0.5789, 0.6938, 0.5789, 0.1397, 0.6803, 0.1477, 0.6803, 0.1477, 0.723, 0.1397, 0.723, 0.8421, 0.6803, 0.8523, 0.6803, 0.8523, 0.723, 0.8421, 0.723, 0.129, 0.6803, 0.1397, 0.6803, 0.1397, 0.723, 0.129, 0.723, 0.8523, 0.6803, 0.8523, 0.6749, 0.8523, 0.6749, 0.8523, 0.6803, 0.6442, 0.6803, 0.6442, 0.723, 0.6442, 0.723, 0.6442, 0.6803, 0.625, 0.7523, 0.625, 0.75, 0.625, 0.75, 0.625, 0.7523, 0.3631, 0.723, 0.3727, 0.723, 0.3727, 0.73, 0.3631, 0.73, 0.3437, 0.723, 0.3558, 0.723, 0.3558, 0.73, 0.3437, 0.73, 0.6978, 0.73, 0.7351, 0.73, 0.7351, 0.73, 0.6978, 0.73, 0.3062, 0.723, 0.3437, 0.723, 0.3437, 0.73, 0.3062, 0.73, 0.6442, 0.723, 0.6563, 0.723, 0.6563, 0.73, 0.6442, 0.73, 0.3022, 0.723, 0.3062, 0.723, 0.3062, 0.73, 0.3022, 0.73, 0.6563, 0.723, 0.6938, 0.723, 0.6938, 0.73, 0.6563, 0.73, 0.2649, 0.723, 0.3022, 0.723, 0.3022, 0.73, 0.2649, 0.73, 0.6938, 0.723, 0.6978, 0.723, 0.6978, 0.73, 0.6938, 0.73, 0.2383, 0.723, 0.2649, 0.723, 0.2649, 0.73, 0.2383, 0.73, 0.6978, 0.723, 0.7351, 0.723, 0.7351, 0.73, 0.6978, 0.73, 0.2037, 0.723, 0.2383, 0.723, 0.2383, 0.73, 0.2037, 0.73, 0.7351, 0.723, 0.7617, 0.723, 0.7617, 0.73, 0.7351, 0.73, 0.1961, 0.723, 0.2037, 0.723, 0.2037, 0.73, 0.1961, 0.73, 0.7617, 0.723, 0.7963, 0.723, 0.7963, 0.73, 0.7617, 0.73, 0.1579, 0.723, 0.1961, 0.723, 0.1961, 0.73, 0.1579, 0.73, 0.7963, 0.723, 0.8039, 0.723, 0.8039, 0.73, 0.7963, 0.73, 0.1477, 0.723, 0.1579, 0.723, 0.1579, 0.73, 0.1477, 0.73, 0.8039, 0.723, 0.8421, 0.723, 0.8421, 0.73, 0.8039, 0.73, 0.1397, 0.723, 0.1477, 0.723, 0.1477, 0.73, 0.1397, 0.73, 0.8421, 0.723, 0.8523, 0.723, 0.8523, 0.73, 0.8421, 0.73, 0.129, 0.723, 0.1397, 0.723, 0.1397, 0.73, 0.129, 0.73, 0.6442, 0.5242, 0.6442, 0.5321, 0.6442, 0.5321, 0.6442, 0.5242, 0.625, 0.4312, 0.625, 0.4272, 0.625, 0.4272, 0.625, 0.4312, 0.375, 0.0, 0.625, 0.0, 0.625, 0.01001, 0.375, 0.01001, 0.3631, 0.73, 0.3727, 0.73, 0.3727, 0.74, 0.3631, 0.74, 0.625, 0.5, 0.625, 0.4977, 0.625, 0.4977, 0.625, 0.5, 0.3437, 0.73, 0.3558, 0.73, 0.3558, 0.74, 0.3437, 0.74, 0.625, 0.9773, 0.625, 0.9671, 0.625, 0.9671, 0.625, 0.9773, 0.3062, 0.73, 0.3437, 0.73, 0.3437, 0.74, 0.3062, 0.74, 0.6938, 0.73, 0.6978, 0.73, 0.6978, 0.73, 0.6938, 0.73, 0.3022, 0.73, 0.3062, 0.73, 0.3062, 0.74, 0.3022, 0.74, 0.625, 0.4881, 0.625, 0.4808, 0.625, 0.4808, 0.625, 0.4881, 0.2649, 0.73, 0.3022, 0.73, 0.3022, 0.74, 0.2649, 0.74, 0.8523, 0.5843, 0.8523, 0.5789, 0.8523, 0.5789, 0.8523, 0.5843, 0.2383, 0.73, 0.2649, 0.73, 0.2649, 0.74, 0.2383, 0.74, 0.2037, 0.73, 0.2383, 0.73, 0.2383, 0.74, 0.2037, 0.74, 0.625, 0.9213, 0.625, 0.8867, 0.625, 0.8867, 0.625, 0.9213, 0.1961, 0.73, 0.2037, 0.73, 0.2037, 0.74, 0.1961, 0.74, 0.6442, 0.5843, 0.6442, 0.6268, 0.6442, 0.6268, 0.6442, 0.5843, 0.1579, 0.73, 0.1961, 0.73, 0.1961, 0.74, 0.1579, 0.74, 0.1477, 0.73, 0.1579, 0.73, 0.1579, 0.74, 0.1477, 0.74, 0.625, 0.25, 0.625, 0.2412, 0.625, 0.2412, 0.625, 0.25, 0.1397, 0.73, 0.1477, 0.73, 0.1477, 0.74, 0.1397, 0.74, 0.129, 0.73, 0.1397, 0.73, 0.1397, 0.74, 0.129, 0.74, 0.625, 0.2727, 0.625, 0.2647, 0.625, 0.2647, 0.625, 0.2727, 0.6563, 0.73, 0.6938, 0.73, 0.6938, 0.73, 0.6563, 0.73, 0.6563, 0.5321, 0.6938, 0.5321, 0.6938, 0.5789, 0.6563, 0.5789, 0.6978, 0.5321, 0.7351, 0.5321, 0.7351, 0.5789, 0.6978, 0.5789, 0.7617, 0.5321, 0.7963, 0.5321, 0.7963, 0.5789, 0.7617, 0.5789, 0.8039, 0.5321, 0.8421, 0.5321, 0.8421, 0.5789, 0.8039, 0.5789, 0.6563, 0.5843, 0.6938, 0.5843, 0.6938, 0.6268, 0.6563, 0.6268, 0.6978, 0.5843, 0.7351, 0.5843, 0.7351, 0.6268, 0.6978, 0.6268, 0.7617, 0.5843, 0.7963, 0.5843, 0.7963, 0.6268, 0.7617, 0.6268, 0.8039, 0.5843, 0.8421, 0.5843, 0.8421, 0.6268, 0.8039, 0.6268, 0.6563, 0.633, 0.6938, 0.633, 0.6938, 0.6749, 0.6563, 0.6749, 0.6978, 0.633, 0.7351, 0.633, 0.7351, 0.6749, 0.6978, 0.6749, 0.7617, 0.633, 0.7963, 0.633, 0.7963, 0.6749, 0.7617, 0.6749, 0.8039, 0.633, 0.8421, 0.633, 0.8421, 0.6749, 0.8039, 0.6749, 0.6563, 0.6803, 0.6938, 0.6803, 0.6938, 0.723, 0.6563, 0.723, 0.6978, 0.6803, 0.7351, 0.6803, 0.7351, 0.723, 0.6978, 0.723, 0.7617, 0.6803, 0.7963, 0.6803, 0.7963, 0.723, 0.7617, 0.723, 0.8039, 0.6803, 0.8421, 0.6803, 0.8421, 0.723, 0.8039, 0.723, 0.7617, 0.633, 0.7963, 0.633, 0.7963, 0.633, 0.7617, 0.633, 0.8421, 0.723, 0.8039, 0.723, 0.8039, 0.723, 0.8421, 0.723, 0.6978, 0.5789, 0.6978, 0.5321, 0.6978, 0.5321, 0.6978, 0.5789, 0.7617, 0.6749, 0.7617, 0.633, 0.7617, 0.633, 0.7617, 0.6749, 0.6563, 0.5843, 0.6938, 0.5843, 0.6938, 0.5843, 0.6563, 0.5843, 0.7963, 0.5789, 0.7617, 0.5789, 0.7617, 0.5789, 0.7963, 0.5789, 0.6938, 0.5321, 0.6938, 0.5789, 0.6938, 0.5789, 0.6938, 0.5321, 0.7351, 0.6749, 0.6978, 0.6749, 0.6978, 0.6749, 0.7351, 0.6749, 0.7351, 0.633, 0.7351, 0.6749, 0.7351, 0.6749, 0.7351, 0.633, 0.8039, 0.633, 0.8421, 0.633, 0.8421, 0.633, 0.8039, 0.633, 0.6563, 0.5789, 0.6563, 0.5321, 0.6563, 0.5321, 0.6563, 0.5789, 0.6978, 0.6749, 0.6978, 0.633, 0.6978, 0.633, 0.6978, 0.6749, 0.8421, 0.5843, 0.8421, 0.6268, 0.8421, 0.6268, 0.8421, 0.5843, 0.6978, 0.5843, 0.7351, 0.5843, 0.7351, 0.5843, 0.6978, 0.5843, 0.6563, 0.6803, 0.6938, 0.6803, 0.6938, 0.6803, 0.6563, 0.6803, 0.8421, 0.5789, 0.8039, 0.5789, 0.8039, 0.5789, 0.8421, 0.5789, 0.7963, 0.6749, 0.7617, 0.6749, 0.7617, 0.6749, 0.7963, 0.6749, 0.6938, 0.633, 0.6938, 0.6749, 0.6938, 0.6749, 0.6938, 0.633, 0.8039, 0.6268, 0.8039, 0.5843, 0.8039, 0.5843, 0.8039, 0.6268, 0.6563, 0.6749, 0.6563, 0.633, 0.6563, 0.633, 0.6563, 0.6749, 0.6938, 0.6268, 0.6563, 0.6268, 0.6563, 0.6268, 0.6938, 0.6268, 0.7963, 0.5843, 0.7963, 0.6268, 0.7963, 0.6268, 0.7963, 0.5843, 0.8421, 0.6803, 0.8421, 0.723, 0.8421, 0.723, 0.8421, 0.6803, 0.7617, 0.5843, 0.7963, 0.5843, 0.7963, 0.5843, 0.7617, 0.5843, 0.6978, 0.6803, 0.7351, 0.6803, 0.7351, 0.6803, 0.6978, 0.6803, 0.8421, 0.6749, 0.8039, 0.6749, 0.8039, 0.6749, 0.8421, 0.6749, 0.7617, 0.6268, 0.7617, 0.5843, 0.7617, 0.5843, 0.7617, 0.6268, 0.8039, 0.723, 0.8039, 0.6803, 0.8039, 0.6803, 0.8039, 0.723, 0.6563, 0.5321, 0.6938, 0.5321, 0.6938, 0.5321, 0.6563, 0.5321, 0.7351, 0.6268, 0.6978, 0.6268, 0.6978, 0.6268, 0.7351, 0.6268, 0.6938, 0.723, 0.6563, 0.723, 0.6563, 0.723, 0.6938, 0.723, 0.7351, 0.5843, 0.7351, 0.6268, 0.7351, 0.6268, 0.7351, 0.5843, 0.7963, 0.6803, 0.7963, 0.723, 0.7963, 0.723, 0.7963, 0.6803, 0.8039, 0.5843, 0.8421, 0.5843, 0.8421, 0.5843, 0.8039, 0.5843, 0.7617, 0.6803, 0.7963, 0.6803, 0.7963, 0.6803, 0.7617, 0.6803, 0.6978, 0.6268, 0.6978, 0.5843, 0.6978, 0.5843, 0.6978, 0.6268, 0.7617, 0.723, 0.7617, 0.6803, 0.7617, 0.6803, 0.7617, 0.723, 0.8421, 0.5321, 0.8421, 0.5789, 0.8421, 0.5789, 0.8421, 0.5321, 0.6978, 0.5321, 0.7351, 0.5321, 0.7351, 0.5321, 0.6978, 0.5321, 0.6563, 0.633, 0.6938, 0.633, 0.6938, 0.633, 0.6563, 0.633, 0.7963, 0.6268, 0.7617, 0.6268, 0.7617, 0.6268, 0.7963, 0.6268, 0.7351, 0.723, 0.6978, 0.723, 0.6978, 0.723, 0.7351, 0.723, 0.6938, 0.5843, 0.6938, 0.6268, 0.6938, 0.6268, 0.6938, 0.5843, 0.7351, 0.6803, 0.7351, 0.723, 0.7351, 0.723, 0.7351, 0.6803, 0.8039, 0.6803, 0.8421, 0.6803, 0.8421, 0.6803, 0.8039, 0.6803, 0.8039, 0.5789, 0.8039, 0.5321, 0.8039, 0.5321, 0.8039, 0.5789, 0.6563, 0.6268, 0.6563, 0.5843, 0.6563, 0.5843, 0.6563, 0.6268, 0.6978, 0.723, 0.6978, 0.6803, 0.6978, 0.6803, 0.6978, 0.723, 0.6369, 0.74, 0.6442, 0.74, 0.6442, 0.74, 0.6369, 0.74, 0.625, 0.9853, 0.625, 0.9773, 0.625, 0.9773, 0.625, 0.9853, 0.8603, 0.6749, 0.8603, 0.633, 0.8603, 0.633, 0.8603, 0.6749, 0.6563, 0.5088, 0.6442, 0.5088, 0.6442, 0.5088, 0.6563, 0.5088, 0.625, 0.2647, 0.625, 0.254, 0.625, 0.254, 0.625, 0.2647, 0.871, 0.633, 0.871, 0.6749, 0.871, 0.6749, 0.871, 0.633, 0.6273, 0.5088, 0.625, 0.5088, 0.625, 0.5088, 0.6273, 0.5088, 0.6273, 0.5242, 0.6273, 0.5155, 0.6273, 0.5155, 0.6273, 0.5242, 0.625, 0.996, 0.625, 0.9853, 0.625, 0.9853, 0.625, 0.996, 0.625, 0.254, 0.625, 0.25, 0.625, 0.25, 0.625, 0.254, 0.625, 1.0, 0.625, 0.996, 0.625, 0.996, 0.625, 1.0, 0.6273, 0.633, 0.6273, 0.6268, 0.6273, 0.6268, 0.6273, 0.633, 0.625, 0.75, 0.625, 0.74, 0.625, 0.74, 0.625, 0.75, 0.625, 0.5, 0.625, 0.4977, 0.625, 0.4977, 0.625, 0.5, 0.625, 0.25, 0.625, 0.2412, 0.625, 0.2412, 0.625, 0.25, 0.8603, 0.633, 0.8603, 0.6268, 0.8603, 0.6268, 0.8603, 0.633, 0.871, 0.6268, 0.871, 0.633, 0.871, 0.633, 0.871, 0.6268, 0.8603, 0.74, 0.8603, 0.73, 0.8603, 0.73, 0.8603, 0.74, 0.871, 0.73, 0.871, 0.74, 0.871, 0.74, 0.871, 0.73, 0.6442, 0.5088, 0.6369, 0.5088, 0.6369, 0.5088, 0.6442, 0.5088, 0.625, 0.4881, 0.625, 0.4808, 0.625, 0.4808, 0.625, 0.4881, 0.6273, 0.6268, 0.6273, 0.5843, 0.6273, 0.5843, 0.6273, 0.6268, 0.8603, 0.5242, 0.8603, 0.5155, 0.8603, 0.5155, 0.8603, 0.5242, 0.625, 0.7619, 0.625, 0.7523, 0.625, 0.7523, 0.625, 0.7619, 0.871, 0.5155, 0.871, 0.5242, 0.871, 0.5242, 0.871, 0.5155, 0.8603, 0.6268, 0.8603, 0.5843, 0.8603, 0.5843, 0.8603, 0.6268, 0.625, 0.5088, 0.625, 0.5, 0.625, 0.5, 0.625, 0.5088, 0.871, 0.5843, 0.871, 0.6268, 0.871, 0.6268, 0.871, 0.5843, 0.6369, 0.5088, 0.6442, 0.5088, 0.6442, 0.5155, 0.6369, 0.5155, 0.6442, 0.5088, 0.6563, 0.5088, 0.6563, 0.5155, 0.6442, 0.5155, 0.6563, 0.5088, 0.6938, 0.5088, 0.6938, 0.5155, 0.6563, 0.5155, 0.6938, 0.5088, 0.6978, 0.5088, 0.6978, 0.5155, 0.6938, 0.5155, 0.6978, 0.5088, 0.7351, 0.5088, 0.7351, 0.5155, 0.6978, 0.5155, 0.7351, 0.5088, 0.7617, 0.5088, 0.7617, 0.5155, 0.7351, 0.5155, 0.7617, 0.5088, 0.7963, 0.5088, 0.7963, 0.5155, 0.7617, 0.5155, 0.7963, 0.5088, 0.8039, 0.5088, 0.8039, 0.5155, 0.7963, 0.5155, 0.8039, 0.5088, 0.8421, 0.5088, 0.8421, 0.5155, 0.8039, 0.5155, 0.8421, 0.5088, 0.8523, 0.5088, 0.8523, 0.5155, 0.8421, 0.5155, 0.8523, 0.5088, 0.8603, 0.5088, 0.8603, 0.5155, 0.8523, 0.5155, 0.625, 0.7523, 0.625, 0.75, 0.625, 0.75, 0.625, 0.7523, 0.6369, 0.5155, 0.6442, 0.5155, 0.6442, 0.5242, 0.6369, 0.5242, 0.6442, 0.5155, 0.6563, 0.5155, 0.6563, 0.5242, 0.6442, 0.5242, 0.6563, 0.5155, 0.6938, 0.5155, 0.6938, 0.5242, 0.6563, 0.5242, 0.6938, 0.5155, 0.6978, 0.5155, 0.6978, 0.5242, 0.6938, 0.5242, 0.6978, 0.5155, 0.7351, 0.5155, 0.7351, 0.5242, 0.6978, 0.5242, 0.7351, 0.5155, 0.7617, 0.5155, 0.7617, 0.5242, 0.7351, 0.5242, 0.7617, 0.5155, 0.7963, 0.5155, 0.7963, 0.5242, 0.7617, 0.5242, 0.7963, 0.5155, 0.8039, 0.5155, 0.8039, 0.5242, 0.7963, 0.5242, 0.8039, 0.5155, 0.8421, 0.5155, 0.8421, 0.5242, 0.8039, 0.5242, 0.8421, 0.5155, 0.8523, 0.5155, 0.8523, 0.5242, 0.8421, 0.5242, 0.8523, 0.5155, 0.8603, 0.5155, 0.8603, 0.5242, 0.8523, 0.5242, 0.625, 0.4977, 0.625, 0.4881, 0.625, 0.4881, 0.625, 0.4977, 0.6369, 0.5242, 0.6442, 0.5242, 0.6442, 0.5321, 0.6369, 0.5321, 0.8523, 0.5242, 0.8603, 0.5242, 0.8603, 0.5321, 0.8523, 0.5321, 0.6273, 0.5843, 0.6273, 0.5789, 0.6273, 0.5789, 0.6273, 0.5843, 0.6369, 0.5321, 0.6442, 0.5321, 0.6442, 0.5789, 0.6369, 0.5789, 0.8523, 0.5321, 0.8603, 0.5321, 0.8603, 0.5789, 0.8523, 0.5789, 0.625, 0.7692, 0.625, 0.7619, 0.625, 0.7619, 0.625, 0.7692, 0.6369, 0.5789, 0.6442, 0.5789, 0.6442, 0.5843, 0.6369, 0.5843, 0.8523, 0.5789, 0.8603, 0.5789, 0.8603, 0.5843, 0.8523, 0.5843, 0.625, 0.4808, 0.625, 0.4687, 0.625, 0.4687, 0.625, 0.4808, 0.6369, 0.5843, 0.6442, 0.5843, 0.6442, 0.6268, 0.6369, 0.6268, 0.8523, 0.5843, 0.8603, 0.5843, 0.8603, 0.6268, 0.8523, 0.6268, 0.8603, 0.5843, 0.8603, 0.5789, 0.8603, 0.5789, 0.8603, 0.5843, 0.6369, 0.6268, 0.6442, 0.6268, 0.6442, 0.633, 0.6369, 0.633, 0.8523, 0.6268, 0.8603, 0.6268, 0.8603, 0.633, 0.8523, 0.633, 0.625, 0.7813, 0.625, 0.7692, 0.625, 0.7692, 0.625, 0.7813, 0.6369, 0.633, 0.6442, 0.633, 0.6442, 0.6749, 0.6369, 0.6749, 0.8523, 0.633, 0.8603, 0.633, 0.8603, 0.6749, 0.8523, 0.6749, 0.6273, 0.73, 0.6273, 0.723, 0.6273, 0.723, 0.6273, 0.73, 0.6369, 0.6749, 0.6442, 0.6749, 0.6442, 0.6803, 0.6369, 0.6803, 0.8523, 0.6749, 0.8603, 0.6749, 0.8603, 0.6803, 0.8523, 0.6803, 0.871, 0.5789, 0.871, 0.5843, 0.871, 0.5843, 0.871, 0.5789, 0.6369, 0.6803, 0.6442, 0.6803, 0.6442, 0.723, 0.6369, 0.723, 0.8523, 0.6803, 0.8603, 0.6803, 0.8603, 0.723, 0.8523, 0.723, 0.625, 0.4687, 0.625, 0.4312, 0.625, 0.4312, 0.625, 0.4687, 0.6369, 0.723, 0.6442, 0.723, 0.6442, 0.73, 0.6369, 0.73, 0.8523, 0.723, 0.8603, 0.723, 0.8603, 0.73, 0.8523, 0.73, 0.625, 0.8188, 0.625, 0.7813, 0.625, 0.7813, 0.625, 0.8188, 0.6369, 0.73, 0.6442, 0.73, 0.6442, 0.74, 0.6369, 0.74, 0.6442, 0.73, 0.6563, 0.73, 0.6563, 0.74, 0.6442, 0.74, 0.6563, 0.73, 0.6938, 0.73, 0.6938, 0.74, 0.6563, 0.74, 0.6938, 0.73, 0.6978, 0.73, 0.6978, 0.74, 0.6938, 0.74, 0.6978, 0.73, 0.7351, 0.73, 0.7351, 0.74, 0.6978, 0.74, 0.7351, 0.73, 0.7617, 0.73, 0.7617, 0.74, 0.7351, 0.74, 0.7617, 0.73, 0.7963, 0.73, 0.7963, 0.74, 0.7617, 0.74, 0.7963, 0.73, 0.8039, 0.73, 0.8039, 0.74, 0.7963, 0.74, 0.8039, 0.73, 0.8421, 0.73, 0.8421, 0.74, 0.8039, 0.74, 0.8421, 0.73, 0.8523, 0.73, 0.8523, 0.74, 0.8421, 0.74, 0.8523, 0.73, 0.8603, 0.73, 0.8603, 0.74, 0.8523, 0.74, 0.8603, 0.73, 0.8603, 0.723, 0.8603, 0.723, 0.8603, 0.73, 0.375, 0.5088, 0.625, 0.5088, 0.625, 0.5088, 0.6273, 0.5088, 0.3727, 0.5088, 0.625, 0.74, 0.625, 0.74, 0.375, 0.74, 0.3727, 0.74, 0.6273, 0.74, 0.3727, 0.5155, 0.3727, 0.5088, 0.6273, 0.5088, 0.6273, 0.5155, 0.6273, 0.5242, 0.6273, 0.5321, 0.6273, 0.5789, 0.6273, 0.5843, 0.6273, 0.6268, 0.6273, 0.633, 0.6273, 0.6749, 0.6273, 0.6803, 0.6273, 0.723, 0.6273, 0.73, 0.6273, 0.74, 0.3727, 0.74, 0.3727, 0.73, 0.3727, 0.723, 0.3727, 0.6803, 0.3727, 0.6749, 0.3727, 0.633, 0.3727, 0.6268, 0.3727, 0.5843, 0.3727, 0.5789, 0.3727, 0.5321, 0.3727, 0.5242, 0.875, 0.74, 0.871, 0.74, 0.129, 0.74, 0.125, 0.74, 0.625, 0.01001, 0.129, 0.5088, 0.871, 0.5088, 0.875, 0.5088, 0.625, 0.2412, 0.375, 0.2412, 0.129, 0.5155, 0.129, 0.5242, 0.129, 0.5321, 0.129, 0.5789, 0.129, 0.5843, 0.129, 0.6268, 0.129, 0.633, 0.129, 0.6749, 0.129, 0.6803, 0.129, 0.723, 0.129, 0.73, 0.129, 0.74, 0.871, 0.74, 0.871, 0.73, 0.871, 0.723, 0.871, 0.6803, 0.871, 0.6749, 0.871, 0.633, 0.871, 0.6268, 0.871, 0.5843, 0.871, 0.5789, 0.871, 0.5321, 0.871, 0.5242, 0.871, 0.5155, 0.871, 0.5088, 0.129, 0.5088, 0.6273, 0.5155, 0.6273, 0.5088, 0.6273, 0.5088, 0.6273, 0.5155, 0.625, 0.4312, 0.625, 0.4272, 0.625, 0.4272, 0.625, 0.4312, 0.871, 0.723, 0.871, 0.73, 0.871, 0.73, 0.871, 0.723, 0.6273, 0.5789, 0.6273, 0.5321, 0.6273, 0.5321, 0.6273, 0.5789, 0.625, 0.8228, 0.625, 0.8188, 0.625, 0.8188, 0.625, 0.8228, 0.625, 0.4272, 0.625, 0.3899, 0.625, 0.3899, 0.625, 0.4272, 0.8603, 0.5789, 0.8603, 0.5321, 0.8603, 0.5321, 0.8603, 0.5789, 0.6273, 0.723, 0.6273, 0.6803, 0.6273, 0.6803, 0.6273, 0.723, 0.871, 0.5321, 0.871, 0.5789, 0.871, 0.5789, 0.871, 0.5321, 0.625, 0.8601, 0.625, 0.8228, 0.625, 0.8228, 0.625, 0.8601, 0.625, 0.3899, 0.625, 0.3633, 0.625, 0.3633, 0.625, 0.3899, 0.8603, 0.723, 0.8603, 0.6803, 0.8603, 0.6803, 0.8603, 0.723, 0.871, 0.74, 0.875, 0.74, 0.875, 0.74, 0.871, 0.74, 0.625, 0.8867, 0.625, 0.8601, 0.625, 0.8601, 0.625, 0.8867, 0.625, 0.4977, 0.625, 0.4881, 0.625, 0.4881, 0.625, 0.4977, 0.3558, 0.73, 0.3631, 0.73, 0.3631, 0.74, 0.3558, 0.74, 0.3558, 0.723, 0.3631, 0.723, 0.3631, 0.73, 0.3558, 0.73, 0.3558, 0.6803, 0.3631, 0.6803, 0.3631, 0.723, 0.3558, 0.723, 0.3558, 0.6749, 0.3631, 0.6749, 0.3631, 0.6803, 0.3558, 0.6803, 0.3558, 0.633, 0.3631, 0.633, 0.3631, 0.6749, 0.3558, 0.6749, 0.3558, 0.6268, 0.3631, 0.6268, 0.3631, 0.633, 0.3558, 0.633, 0.3558, 0.5843, 0.3631, 0.5843, 0.3631, 0.6268, 0.3558, 0.6268, 0.3558, 0.5789, 0.3631, 0.5789, 0.3631, 0.5843, 0.3558, 0.5843, 0.3558, 0.5321, 0.3631, 0.5321, 0.3631, 0.5789, 0.3558, 0.5789, 0.3558, 0.5242, 0.3631, 0.5242, 0.3631, 0.5321, 0.3558, 0.5321, 0.3558, 0.5155, 0.3631, 0.5155, 0.3631, 0.5242, 0.3558, 0.5242, 0.625, 0.7692, 0.625, 0.7619, 0.625, 0.7619, 0.625, 0.7692, 0.3558, 0.5088, 0.3631, 0.5088, 0.3631, 0.5155, 0.3558, 0.5155, 0.3558, 0.5, 0.3631, 0.5, 0.3631, 0.5088, 0.3558, 0.5088, 0.375, 0.4808, 0.625, 0.4808, 0.625, 0.4881, 0.375, 0.4881, 0.3558, 0.74, 0.3631, 0.74, 0.3631, 0.75, 0.3558, 0.75, 0.375, 0.7523, 0.625, 0.7523, 0.625, 0.7619, 0.375, 0.7619, 0.625, 0.8188, 0.625, 0.7813, 0.625, 0.7813, 0.625, 0.8188, 0.625, 0.996, 0.625, 0.9853, 0.625, 0.9853, 0.625, 0.996, 0.8039, 0.74, 0.8421, 0.74, 0.8421, 0.74, 0.8039, 0.74, 0.7963, 0.74, 0.8039, 0.74, 0.8039, 0.74, 0.7963, 0.74, 0.625, 0.9289, 0.625, 0.9213, 0.625, 0.9213, 0.625, 0.9289, 0.625, 1.0, 0.625, 0.996, 0.625, 0.996, 0.625, 1.0, 0.7617, 0.74, 0.7963, 0.74, 0.7963, 0.74, 0.7617, 0.74, 0.625, 0.8228, 0.625, 0.8188, 0.625, 0.8188, 0.625, 0.8228, 0.625, 0.75, 0.625, 0.74, 0.625, 0.74, 0.625, 0.75, 0.7351, 0.74, 0.7617, 0.74, 0.7617, 0.74, 0.7351, 0.74, 0.6978, 0.74, 0.7351, 0.74, 0.7351, 0.74, 0.6978, 0.74, 0.625, 0.7523, 0.625, 0.75, 0.625, 0.75, 0.625, 0.7523, 0.625, 0.9671, 0.625, 0.9289, 0.625, 0.9289, 0.625, 0.9671, 0.6938, 0.74, 0.6978, 0.74, 0.6978, 0.74, 0.6938, 0.74, 0.6369, 0.5088, 0.6273, 0.5088, 0.6273, 0.5088, 0.6369, 0.5088, 0.625, 0.4312, 0.625, 0.4272, 0.625, 0.4272, 0.625, 0.4312, 0.625, 0.254, 0.625, 0.25, 0.625, 0.25, 0.625, 0.254, 0.6273, 0.5088, 0.625, 0.5088, 0.625, 0.5088, 0.6273, 0.5088, 0.875, 0.5088, 0.871, 0.5088, 0.871, 0.5088, 0.875, 0.5088, 0.625, 0.5088, 0.625, 0.5, 0.625, 0.5, 0.625, 0.5088, 0.625, 0.3211, 0.625, 0.2829, 0.625, 0.2829, 0.625, 0.3211, 0.871, 0.5088, 0.8603, 0.5088, 0.8603, 0.5088, 0.871, 0.5088, 0.625, 0.4272, 0.625, 0.3899, 0.625, 0.3899, 0.625, 0.4272, 0.625, 0.5, 0.625, 0.4977, 0.625, 0.4977, 0.625, 0.5, 0.8603, 0.5088, 0.8523, 0.5088, 0.8523, 0.5088, 0.8603, 0.5088, 0.625, 0.25, 0.625, 0.2412, 0.625, 0.2412, 0.625, 0.25, 0.8523, 0.5088, 0.8421, 0.5088, 0.8421, 0.5088, 0.8523, 0.5088, 0.625, 0.4977, 0.625, 0.4881, 0.625, 0.4881, 0.625, 0.4977, 0.8603, 0.5088, 0.871, 0.5088, 0.871, 0.5155, 0.8603, 0.5155, 0.8603, 0.5155, 0.871, 0.5155, 0.871, 0.5242, 0.8603, 0.5242, 0.8603, 0.5242, 0.871, 0.5242, 0.871, 0.5321, 0.8603, 0.5321, 0.8603, 0.5321, 0.871, 0.5321, 0.871, 0.5789, 0.8603, 0.5789, 0.8603, 0.5789, 0.871, 0.5789, 0.871, 0.5843, 0.8603, 0.5843, 0.8603, 0.5843, 0.871, 0.5843, 0.871, 0.6268, 0.8603, 0.6268, 0.8603, 0.6268, 0.871, 0.6268, 0.871, 0.633, 0.8603, 0.633, 0.8603, 0.633, 0.871, 0.633, 0.871, 0.6749, 0.8603, 0.6749, 0.8603, 0.6749, 0.871, 0.6749, 0.871, 0.6803, 0.8603, 0.6803, 0.8603, 0.6803, 0.871, 0.6803, 0.871, 0.723, 0.8603, 0.723, 0.8603, 0.723, 0.871, 0.723, 0.871, 0.73, 0.8603, 0.73, 0.8603, 0.73, 0.871, 0.73, 0.871, 0.74, 0.8603, 0.74, 0.6273, 0.73, 0.6369, 0.73, 0.6369, 0.74, 0.6273, 0.74, 0.6273, 0.723, 0.6369, 0.723, 0.6369, 0.73, 0.6273, 0.73, 0.6273, 0.6803, 0.6369, 0.6803, 0.6369, 0.723, 0.6273, 0.723, 0.6273, 0.6749, 0.6369, 0.6749, 0.6369, 0.6803, 0.6273, 0.6803, 0.6273, 0.633, 0.6369, 0.633, 0.6369, 0.6749, 0.6273, 0.6749, 0.6273, 0.6268, 0.6369, 0.6268, 0.6369, 0.633, 0.6273, 0.633, 0.6273, 0.5843, 0.6369, 0.5843, 0.6369, 0.6268, 0.6273, 0.6268, 0.6273, 0.5789, 0.6369, 0.5789, 0.6369, 0.5843, 0.6273, 0.5843, 0.6273, 0.5321, 0.6369, 0.5321, 0.6369, 0.5789, 0.6273, 0.5789, 0.6273, 0.5242, 0.6369, 0.5242, 0.6369, 0.5321, 0.6273, 0.5321, 0.6273, 0.5155, 0.6369, 0.5155, 0.6369, 0.5242, 0.6273, 0.5242, 0.6273, 0.5088, 0.6369, 0.5088, 0.6369, 0.5155, 0.6273, 0.5155, 0.625, 0.2829, 0.625, 0.2727, 0.625, 0.2727, 0.625, 0.2829, 0.6369, 0.74, 0.6442, 0.74, 0.6442, 0.74, 0.6369, 0.74, 0.6273, 0.74, 0.6273, 0.73, 0.6273, 0.73, 0.6273, 0.74, 0.6938, 0.5088, 0.6563, 0.5088, 0.6563, 0.5088, 0.6938, 0.5088, 0.6369, 0.73, 0.6369, 0.74, 0.6369, 0.74, 0.6369, 0.73, 0.625, 0.01001, 0.625, 0.0, 0.625, 0.0, 0.625, 0.01001, 0.6978, 0.5088, 0.6938, 0.5088, 0.6938, 0.5088, 0.6978, 0.5088, 0.625, 0.2727, 0.625, 0.2647, 0.625, 0.2647, 0.625, 0.2727, 0.6369, 0.723, 0.6369, 0.73, 0.6369, 0.73, 0.6369, 0.723, 0.625, 0.74, 0.6273, 0.74, 0.6273, 0.74, 0.625, 0.74, 0.7351, 0.5088, 0.6978, 0.5088, 0.6978, 0.5088, 0.7351, 0.5088, 0.6273, 0.6749, 0.6273, 0.633, 0.6273, 0.633, 0.6273, 0.6749, 0.625, 0.9773, 0.625, 0.9671, 0.625, 0.9671, 0.625, 0.9773, 0.6369, 0.6803, 0.6369, 0.723, 0.6369, 0.723, 0.6369, 0.6803, 0.7617, 0.5088, 0.7351, 0.5088, 0.7351, 0.5088, 0.7617, 0.5088, 0.6369, 0.6749, 0.6369, 0.6803, 0.6369, 0.6803, 0.6369, 0.6749, 0.6442, 0.74, 0.6563, 0.74, 0.6563, 0.74, 0.6442, 0.74, 0.7963, 0.5088, 0.7617, 0.5088, 0.7617, 0.5088, 0.7963, 0.5088, 0.6369, 0.633, 0.6369, 0.6749, 0.6369, 0.6749, 0.6369, 0.633, 0.625, 0.2829, 0.625, 0.2727, 0.625, 0.2727, 0.625, 0.2829, 0.6563, 0.74, 0.6938, 0.74, 0.6938, 0.74, 0.6563, 0.74, 0.8039, 0.5088, 0.7963, 0.5088, 0.7963, 0.5088, 0.8039, 0.5088, 0.6369, 0.6268, 0.6369, 0.633, 0.6369, 0.633, 0.6369, 0.6268, 0.625, 0.9671, 0.625, 0.9289, 0.625, 0.9289, 0.625, 0.9671, 0.6938, 0.74, 0.6978, 0.74, 0.6978, 0.74, 0.6938, 0.74, 0.8421, 0.5088, 0.8039, 0.5088, 0.8039, 0.5088, 0.8421, 0.5088, 0.871, 0.6749, 0.871, 0.6803, 0.871, 0.6803, 0.871, 0.6749, 0.6369, 0.5843, 0.6369, 0.6268, 0.6369, 0.6268, 0.6369, 0.5843, 0.6978, 0.74, 0.7351, 0.74, 0.7351, 0.74, 0.6978, 0.74, 0.8523, 0.5088, 0.8421, 0.5088, 0.8421, 0.5088, 0.8523, 0.5088, 0.8603, 0.6803, 0.8603, 0.6749, 0.8603, 0.6749, 0.8603, 0.6803, 0.6369, 0.5789, 0.6369, 0.5843, 0.6369, 0.5843, 0.6369, 0.5789, 0.625, 0.3211, 0.625, 0.2829, 0.625, 0.2829, 0.625, 0.3211, 0.7351, 0.74, 0.7617, 0.74, 0.7617, 0.74, 0.7351, 0.74, 0.8603, 0.5088, 0.8523, 0.5088, 0.8523, 0.5088, 0.8603, 0.5088, 0.6369, 0.5321, 0.6369, 0.5789, 0.6369, 0.5789, 0.6369, 0.5321, 0.625, 0.9289, 0.625, 0.9213, 0.625, 0.9213, 0.625, 0.9289, 0.7617, 0.74, 0.7963, 0.74, 0.7963, 0.74, 0.7617, 0.74, 0.6369, 0.5242, 0.6369, 0.5321, 0.6369, 0.5321, 0.6369, 0.5242, 0.871, 0.5242, 0.871, 0.5321, 0.871, 0.5321, 0.871, 0.5242, 0.7963, 0.74, 0.8039, 0.74, 0.8039, 0.74, 0.7963, 0.74, 0.875, 0.5088, 0.871, 0.5088, 0.871, 0.5088, 0.875, 0.5088, 0.6273, 0.6803, 0.6273, 0.6749, 0.6273, 0.6749, 0.6273, 0.6803, 0.6369, 0.5155, 0.6369, 0.5242, 0.6369, 0.5242, 0.6369, 0.5155, 0.625, 0.3287, 0.625, 0.3211, 0.625, 0.3211, 0.625, 0.3287, 0.8603, 0.5321, 0.8603, 0.5242, 0.8603, 0.5242, 0.8603, 0.5321, 0.8039, 0.74, 0.8421, 0.74, 0.8421, 0.74, 0.8039, 0.74, 0.871, 0.5088, 0.871, 0.5155, 0.871, 0.5155, 0.871, 0.5088, 0.6369, 0.5088, 0.6369, 0.5155, 0.6369, 0.5155, 0.6369, 0.5088, 0.625, 0.9213, 0.625, 0.8867, 0.625, 0.8867, 0.625, 0.9213, 0.8421, 0.74, 0.8523, 0.74, 0.8523, 0.74, 0.8421, 0.74, 0.8603, 0.5155, 0.8603, 0.5088, 0.8603, 0.5088, 0.8603, 0.5155, 0.8523, 0.74, 0.8603, 0.74, 0.8603, 0.74, 0.8523, 0.74, 0.625, 0.3633, 0.625, 0.3287, 0.625, 0.3287, 0.625, 0.3633, 0.6273, 0.5321, 0.6273, 0.5242, 0.6273, 0.5242, 0.6273, 0.5321, 0.871, 0.6803, 0.871, 0.723, 0.871, 0.723, 0.871, 0.6803, 0.871, 0.74, 0.875, 0.74, 0.875, 0.75, 0.871, 0.75, 0.8603, 0.74, 0.871, 0.74, 0.871, 0.75, 0.8603, 0.75, 0.8523, 0.74, 0.8603, 0.74, 0.8603, 0.75, 0.8523, 0.75, 0.8421, 0.74, 0.8523, 0.74, 0.8523, 0.75, 0.8421, 0.75, 0.8039, 0.74, 0.8421, 0.74, 0.8421, 0.75, 0.8039, 0.75, 0.7963, 0.74, 0.8039, 0.74, 0.8039, 0.75, 0.7963, 0.75, 0.7617, 0.74, 0.7963, 0.74, 0.7963, 0.75, 0.7617, 0.75, 0.7351, 0.74, 0.7617, 0.74, 0.7617, 0.75, 0.7351, 0.75, 0.6978, 0.74, 0.7351, 0.74, 0.7351, 0.75, 0.6978, 0.75, 0.6938, 0.74, 0.6978, 0.74, 0.6978, 0.75, 0.6938, 0.75, 0.6563, 0.74, 0.6938, 0.74, 0.6938, 0.75, 0.6563, 0.75, 0.6442, 0.74, 0.6563, 0.74, 0.6563, 0.75, 0.6442, 0.75, 0.6369, 0.74, 0.6442, 0.74, 0.6442, 0.75, 0.6369, 0.75, 0.625, 0.74, 0.6273, 0.74, 0.6273, 0.75, 0.625, 0.75, 0.6273, 0.74, 0.6369, 0.74, 0.6369, 0.75, 0.6273, 0.75, 0.8421, 0.74, 0.8523, 0.74, 0.8523, 0.74, 0.8421, 0.74, 0.625, 0.9213, 0.625, 0.8867, 0.625, 0.8867, 0.625, 0.9213, 0.8523, 0.74, 0.8603, 0.74, 0.8603, 0.74, 0.8523, 0.74, 0.8603, 0.74, 0.871, 0.74, 0.871, 0.74, 0.8603, 0.74, 0.625, 0.9853, 0.625, 0.9773, 0.625, 0.9773, 0.625, 0.9853, 0.625, 0.7813, 0.625, 0.7692, 0.625, 0.7692, 0.625, 0.7813, 0.625, 0.01001, 0.625, 0.0, 0.625, 0.0, 0.625, 0.01001, 0.871, 0.74, 0.875, 0.74, 0.875, 0.74, 0.871, 0.74, 0.625, 0.74, 0.6273, 0.74, 0.6273, 0.74, 0.625, 0.74, 0.625, 0.8867, 0.625, 0.8601, 0.625, 0.8601, 0.625, 0.8867, 0.625, 0.7619, 0.625, 0.7523, 0.625, 0.7523, 0.625, 0.7619, 0.6273, 0.74, 0.6369, 0.74, 0.6369, 0.74, 0.6273, 0.74, 0.625, 0.9773, 0.625, 0.9671, 0.625, 0.9671, 0.625, 0.9773, 0.625, 0.7692, 0.625, 0.7619, 0.625, 0.7619, 0.625, 0.7692, 0.6442, 0.74, 0.6563, 0.74, 0.6563, 0.74, 0.6442, 0.74, 0.6563, 0.74, 0.6938, 0.74, 0.6938, 0.74, 0.6563, 0.74, 0.625, 0.8601, 0.625, 0.8228, 0.625, 0.8228, 0.625, 0.8601, 0.625, 0.5, 0.6273, 0.5, 0.6273, 0.5088, 0.625, 0.5088, 0.6369, 0.5, 0.6442, 0.5, 0.6442, 0.5088, 0.6369, 0.5088, 0.6442, 0.5, 0.6563, 0.5, 0.6563, 0.5088, 0.6442, 0.5088, 0.6563, 0.5, 0.6938, 0.5, 0.6938, 0.5088, 0.6563, 0.5088, 0.6938, 0.5, 0.6978, 0.5, 0.6978, 0.5088, 0.6938, 0.5088, 0.6978, 0.5, 0.7351, 0.5, 0.7351, 0.5088, 0.6978, 0.5088, 0.7351, 0.5, 0.7617, 0.5, 0.7617, 0.5088, 0.7351, 0.5088, 0.7617, 0.5, 0.7963, 0.5, 0.7963, 0.5088, 0.7617, 0.5088, 0.7963, 0.5, 0.8039, 0.5, 0.8039, 0.5088, 0.7963, 0.5088, 0.8039, 0.5, 0.8421, 0.5, 0.8421, 0.5088, 0.8039, 0.5088, 0.8421, 0.5, 0.8523, 0.5, 0.8523, 0.5088, 0.8421, 0.5088, 0.8523, 0.5, 0.8603, 0.5, 0.8603, 0.5088, 0.8523, 0.5088, 0.8603, 0.5, 0.871, 0.5, 0.871, 0.5088, 0.8603, 0.5088, 0.871, 0.5, 0.875, 0.5, 0.875, 0.5088, 0.871, 0.5088, 0.6273, 0.5, 0.6369, 0.5, 0.6369, 0.5088, 0.6273, 0.5088, 0.6563, 0.5088, 0.6442, 0.5088, 0.6442, 0.5088, 0.6563, 0.5088, 0.625, 0.3287, 0.625, 0.3211, 0.625, 0.3211, 0.625, 0.3287, 0.6938, 0.5088, 0.6563, 0.5088, 0.6563, 0.5088, 0.6938, 0.5088, 0.625, 0.2647, 0.625, 0.254, 0.625, 0.254, 0.625, 0.2647, 0.625, 0.4687, 0.625, 0.4312, 0.625, 0.4312, 0.625, 0.4687, 0.6978, 0.5088, 0.6938, 0.5088, 0.6938, 0.5088, 0.6978, 0.5088, 0.7351, 0.5088, 0.6978, 0.5088, 0.6978, 0.5088, 0.7351, 0.5088, 0.625, 0.3633, 0.625, 0.3287, 0.625, 0.3287, 0.625, 0.3633, 0.7617, 0.5088, 0.7351, 0.5088, 0.7351, 0.5088, 0.7617, 0.5088, 0.625, 0.2727, 0.625, 0.2647, 0.625, 0.2647, 0.625, 0.2727, 0.625, 0.4808, 0.625, 0.4687, 0.625, 0.4687, 0.625, 0.4808, 0.7963, 0.5088, 0.7617, 0.5088, 0.7617, 0.5088, 0.7963, 0.5088, 0.625, 0.4881, 0.625, 0.4808, 0.625, 0.4808, 0.625, 0.4881, 0.8039, 0.5088, 0.7963, 0.5088, 0.7963, 0.5088, 0.8039, 0.5088, 0.625, 0.3899, 0.625, 0.3633, 0.625, 0.3633, 0.625, 0.3899, 0.6442, 0.5088, 0.6369, 0.5088, 0.6369, 0.5088, 0.6442, 0.5088, 0.8421, 0.5088, 0.8039, 0.5088, 0.8039, 0.5088, 0.8421, 0.5088])
me_cube_001.materials.append(mat_frame)
me_cube_001.materials.append(mat_glass)
me_cube_001.use_remesh_fix_poles = True
me_cube_001.use_remesh_preserve_attributes = False
me_cube_001.use_mirror_vertex_groups = False
me_cube_001.update()

# ---- objects
ob_cube = bpy.data.objects.new('Cube', me_cube_001)

# ---- transforms, parenting, visibility, modifiers, constraints
ob_cube.location = (0.0, 0.0, 0.0)
ob_cube.scale = (0.4496, 0.4772, 0.04375)
ob_cube.lineart.crease_threshold = 0.0

# ---- collection membership
col_collection.objects.link(ob_cube)

# ---- scene / render settings (as saved in the file)
scene.frame_start = 1; scene.frame_end = 250; scene.frame_set(48)
scene.render.engine = 'BLENDER_EEVEE_NEXT'
scene.cycles.use_denoising = False
scene.cycles.samples = 128
scene.cycles.sampling_pattern = 'TABULATED_SOBOL'
scene.cycles.use_adaptive_sampling = False
scene.cycles.use_light_tree = False
scene.view_settings.view_transform = 'Filmic'
bpy.context.view_layer.update()

# ---- added for rendering (the .blend has no active camera and no usable light): camera, sun
cam_auto = bpy.data.cameras.new('AutoCamera')
cam_auto.lens = 50.0
cam_auto.sensor_width = 36.0
cam_auto.clip_end = 1000.0
ob_auto_camera = bpy.data.objects.new('AutoCamera', cam_auto)
scene.collection.objects.link(ob_auto_camera)
ob_auto_camera.location = (1.21469, -1.45763, 1.03052)
ob_auto_camera.rotation_euler = (1.09748, -7.21219e-08, 0.694738)
scene.camera = ob_auto_camera
light_auto_sun = bpy.data.lights.new('AutoSun', 'SUN')
light_auto_sun.energy = 3.0
light_auto_sun.angle = 0.0523599
ob_auto_sun = bpy.data.objects.new('AutoSun', light_auto_sun)
scene.collection.objects.link(ob_auto_sun)
ob_auto_sun.rotation_euler = (0.872665, 0.174533, 0.523599)
bpy.context.view_layer.update()
